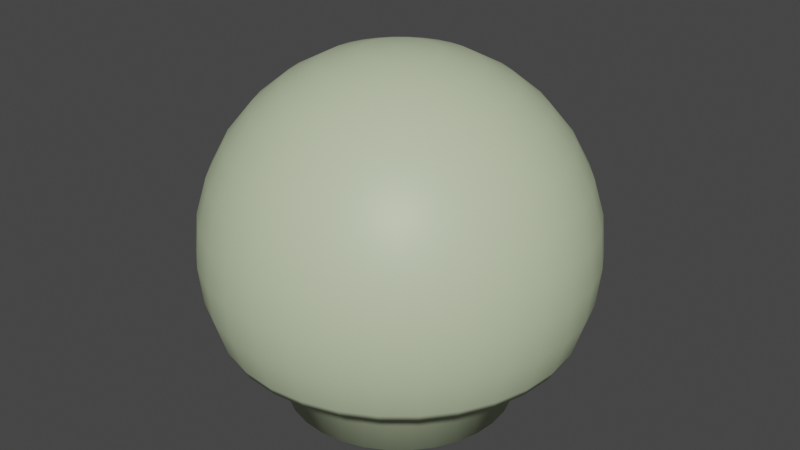 # Source: champi_on.blend  (saved by Blender 2.92.15; exported with 4.5.12 LTS)
import bpy
from mathutils import Matrix  # noqa: F401  (used for matrix-valued properties, if any)

bpy.ops.wm.read_factory_settings(use_empty=True)
scene = bpy.context.scene
scene.name = 'Scene'

# ---- collections
col_collection = bpy.data.collections.new('Collection'); scene.collection.children.link(col_collection)

# ---- materials (node trees are filled in below, after node groups)
mat_champi_on = bpy.data.materials.new('Champiñon')
mat_champi_on.use_transparent_shadow = False
mat_champi_on.diffuse_color = (0.5333, 0.6172, 0.402, 1.0)

# ---- material node trees
mat_champi_on.use_nodes = True; mat_champi_on.node_tree.nodes.clear()
_N = mat_champi_on.node_tree.nodes; _L = mat_champi_on.node_tree.links
n0 = _N.new('ShaderNodeBsdfPrincipled'); n0.name = 'Principled BSDF'; n0.location = (10, 300)
n0.distribution = 'GGX'
n0.subsurface_method = 'BURLEY'
n0.inputs[0].default_value = (0.5333, 0.6172, 0.402, 1.0)
n0.inputs[3].default_value = 1.45
n0.inputs[27].default_value = (0.0, 0.0, 0.0, 1.0)
n0.inputs[28].default_value = 1.0
n1 = _N.new('ShaderNodeOutputMaterial'); n1.name = 'Material Output'; n1.location = (300, 300)
_L.new(n0.outputs[0], n1.inputs[0])
n1.is_active_output = True

# ---- world
world_world = bpy.data.worlds.new('World'); scene.world = world_world
world_world.use_nodes = True; world_world.node_tree.nodes.clear()
_N = world_world.node_tree.nodes; _L = world_world.node_tree.links
n0 = _N.new('ShaderNodeOutputWorld'); n0.name = 'World Output'; n0.location = (300, 300)
n1 = _N.new('ShaderNodeBackground'); n1.name = 'Background'; n1.location = (10, 300)
n1.inputs[0].default_value = (0.05088, 0.05088, 0.05088, 1.0)
_L.new(n1.outputs[0], n0.inputs[0])
n0.is_active_output = True
world_world.color = (0.05088, 0.05088, 0.05088)
world_world.use_sun_shadow = False
world_world.sun_shadow_jitter_overblur = 0.0

# ---- meshes
me_cilindro = bpy.data.meshes.new('Cilindro')
me_cilindro.from_pydata([(0.0, 1.0, -1.0), (0.0, 1.0, 1.0), (0.1951, 0.9808, -1.0), (0.1951, 0.9808, 1.0), (0.3827, 0.9239, -1.0), (0.3827, 0.9239, 1.0), (0.5556, 0.8315, -1.0), (0.5556, 0.8315, 1.0), (0.7071, 0.7071, -1.0), (0.7071, 0.7071, 1.0), (0.8315, 0.5556, -1.0), (0.8315, 0.5556, 1.0), (0.9239, 0.3827, -1.0), (0.9239, 0.3827, 1.0), (0.9808, 0.1951, -1.0), (0.9808, 0.1951, 1.0), (1.0, 7.55e-08, -1.0), (1.0, 7.55e-08, 1.0), (0.9808, -0.1951, -1.0), (0.9808, -0.1951, 1.0), (0.9239, -0.3827, -1.0), (0.9239, -0.3827, 1.0), (0.8315, -0.5556, -1.0), (0.8315, -0.5556, 1.0), (0.7071, -0.7071, -1.0), (0.7071, -0.7071, 1.0), (0.5556, -0.8315, -1.0), (0.5556, -0.8315, 1.0), (0.3827, -0.9239, -1.0), (0.3827, -0.9239, 1.0), (0.1951, -0.9808, -1.0), (0.1951, -0.9808, 1.0), (-3.258e-07, -1.0, -1.0), (-3.258e-07, -1.0, 1.0), (-0.1951, -0.9808, -1.0), (-0.1951, -0.9808, 1.0), (-0.3827, -0.9239, -1.0), (-0.3827, -0.9239, 1.0), (-0.5556, -0.8315, -1.0), (-0.5556, -0.8315, 1.0), (-0.7071, -0.7071, -1.0), (-0.7071, -0.7071, 1.0), (-0.8315, -0.5556, -1.0), (-0.8315, -0.5556, 1.0), (-0.9239, -0.3827, -1.0), (-0.9239, -0.3827, 1.0), (-0.9808, -0.1951, -1.0), (-0.9808, -0.1951, 1.0), (-1.0, 9.656e-07, -1.0), (-1.0, 9.656e-07, 1.0), (-0.9808, 0.1951, -1.0), (-0.9808, 0.1951, 1.0), (-0.9239, 0.3827, -1.0), (-0.9239, 0.3827, 1.0), (-0.8315, 0.5556, -1.0), (-0.8315, 0.5556, 1.0), (-0.7071, 0.7071, -1.0), (-0.7071, 0.7071, 1.0), (-0.5556, 0.8315, -1.0), (-0.5556, 0.8315, 1.0), (-0.3827, 0.9239, -1.0), (-0.3827, 0.9239, 1.0), (-0.1951, 0.9808, -1.0), (-0.1951, 0.9808, 1.0), (0.0, 0.2439, 1.633), (0.0, 0.4784, 1.561), (0.0, 0.6945, 1.446), (0.0, 0.8839, 1.291), (0.0, 1.039, 1.101), (0.0, 1.155, 0.885), (0.0, 1.226, 0.6505), (0.0, 1.25, 0.4066), (0.0, 1.226, 0.1628), (0.04758, 0.2392, 1.633), (0.09332, 0.4692, 1.561), (0.1355, 0.6811, 1.446), (0.1724, 0.8669, 1.291), (0.2028, 1.019, 1.101), (0.2253, 1.133, 0.885), (0.2392, 1.202, 0.6505), (0.2439, 1.226, 0.4066), (0.2392, 1.202, 0.1628), (0.2253, 1.133, -0.07172), (0.2028, 1.019, -0.2878), (0.09332, 0.2253, 1.633), (0.1831, 0.4419, 1.561), (0.2658, 0.6416, 1.446), (0.3382, 0.8166, 1.291), (0.3977, 0.9602, 1.101), (0.4419, 1.067, 0.885), (0.4692, 1.133, 0.6505), (0.4784, 1.155, 0.4066), (0.4692, 1.133, 0.1628), (0.4419, 1.067, -0.07172), (0.3977, 0.9602, -0.2878), (0.1355, 0.2028, 1.633), (0.2658, 0.3977, 1.561), (0.3858, 0.5774, 1.446), (0.4911, 0.7349, 1.291), (0.5774, 0.8642, 1.101), (0.6416, 0.9602, 0.885), (0.6811, 1.019, 0.6505), (0.6945, 1.039, 0.4066), (0.6811, 1.019, 0.1628), (0.6416, 0.9602, -0.07172), (0.5774, 0.8642, -0.2878), (0.1724, 0.1724, 1.633), (0.3382, 0.3382, 1.561), (0.4911, 0.4911, 1.446), (0.625, 0.625, 1.291), (0.7349, 0.7349, 1.101), (0.8166, 0.8166, 0.885), (0.8669, 0.8669, 0.6505), (0.8839, 0.8839, 0.4066), (0.8669, 0.8669, 0.1628), (0.8166, 0.8166, -0.07172), (0.7349, 0.7349, -0.2878), (0.2028, 0.1355, 1.633), (0.3977, 0.2658, 1.561), (0.5774, 0.3858, 1.446), (0.7349, 0.4911, 1.291), (0.8642, 0.5774, 1.101), (0.9602, 0.6416, 0.885), (1.019, 0.6811, 0.6505), (1.039, 0.6945, 0.4066), (1.019, 0.6811, 0.1628), (0.9602, 0.6416, -0.07172), (0.8642, 0.5774, -0.2878), (0.2253, 0.09332, 1.633), (0.4419, 0.1831, 1.561), (0.6416, 0.2658, 1.446), (0.8166, 0.3382, 1.291), (0.9602, 0.3977, 1.101), (1.067, 0.4419, 0.885), (1.133, 0.4692, 0.6505), (1.155, 0.4784, 0.4066), (1.133, 0.4692, 0.1628), (1.067, 0.4419, -0.07172), (0.9602, 0.3977, -0.2878), (0.2392, 0.04757, 1.633), (0.4692, 0.09332, 1.561), (0.6811, 0.1355, 1.446), (0.8669, 0.1724, 1.291), (1.019, 0.2028, 1.101), (1.133, 0.2253, 0.885), (1.202, 0.2392, 0.6505), (1.226, 0.2439, 0.4066), (1.202, 0.2392, 0.1628), (1.133, 0.2253, -0.07172), (1.019, 0.2028, -0.2878), (0.2439, -4.083e-07, 1.633), (0.4784, -3.99e-07, 1.561), (0.6945, -3.897e-07, 1.446), (0.8839, -3.99e-07, 1.291), (1.039, -4.176e-07, 1.101), (1.155, -3.431e-07, 0.885), (1.226, -4.921e-07, 0.6505), (1.25, -4.735e-07, 0.4066), (1.226, -4.921e-07, 0.1628), (1.155, -2.872e-07, -0.07172), (1.039, -4.176e-07, -0.2878), (0.2392, -0.04758, 1.633), (0.4692, -0.09332, 1.561), (0.6811, -0.1355, 1.446), (0.8669, -0.1724, 1.291), (1.019, -0.2028, 1.101), (1.133, -0.2253, 0.885), (1.202, -0.2392, 0.6505), (1.226, -0.2439, 0.4066), (1.202, -0.2392, 0.1628), (1.133, -0.2253, -0.07172), (1.019, -0.2028, -0.2878), (0.2253, -0.09332, 1.633), (0.4419, -0.1831, 1.561), (0.6416, -0.2658, 1.446), (0.8166, -0.3382, 1.291), (0.9602, -0.3977, 1.101), (1.067, -0.4419, 0.885), (1.133, -0.4692, 0.6505), (1.155, -0.4784, 0.4066), (1.133, -0.4692, 0.1628), (1.067, -0.4419, -0.07172), (0.9602, -0.3977, -0.2878), (0.2028, -0.1355, 1.633), (0.3977, -0.2658, 1.561), (0.5774, -0.3858, 1.446), (0.7349, -0.4911, 1.291), (0.8642, -0.5774, 1.101), (0.9602, -0.6416, 0.885), (1.019, -0.6811, 0.6505), (1.039, -0.6945, 0.4066), (1.019, -0.6811, 0.1628), (0.9602, -0.6416, -0.07172), (0.8642, -0.5774, -0.2878), (0.1724, -0.1724, 1.633), (0.3382, -0.3382, 1.561), (0.4911, -0.4911, 1.446), (0.625, -0.625, 1.291), (0.7349, -0.7349, 1.101), (0.8166, -0.8166, 0.885), (0.8669, -0.8669, 0.6505), (0.8839, -0.8839, 0.4066), (0.8669, -0.8669, 0.1628), (0.8166, -0.8166, -0.07172), (0.7349, -0.7349, -0.2878), (0.1355, -0.2028, 1.633), (0.2658, -0.3977, 1.561), (0.3858, -0.5774, 1.446), (0.4911, -0.7349, 1.291), (0.5774, -0.8642, 1.101), (0.6416, -0.9602, 0.885), (0.6811, -1.019, 0.6505), (0.6945, -1.039, 0.4066), (0.6811, -1.019, 0.1628), (0.6416, -0.9602, -0.07172), (0.5774, -0.8642, -0.2878), (0.09332, -0.2253, 1.633), (0.1831, -0.4419, 1.561), (0.2658, -0.6416, 1.446), (0.3382, -0.8166, 1.291), (0.3977, -0.9602, 1.101), (0.4419, -1.067, 0.885), (0.4692, -1.133, 0.6505), (0.4784, -1.155, 0.4066), (0.4692, -1.133, 0.1628), (0.4419, -1.067, -0.07172), (0.3977, -0.9602, -0.2878), (0.04758, -0.2392, 1.633), (0.09332, -0.4692, 1.561), (0.1355, -0.6811, 1.446), (0.1724, -0.8669, 1.291), (0.2028, -1.019, 1.101), (0.2253, -1.133, 0.885), (0.2392, -1.202, 0.6505), (0.2439, -1.226, 0.4066), (0.2392, -1.202, 0.1628), (0.2253, -1.133, -0.07172), (0.2028, -1.019, -0.2878), (-9.015e-09, -0.2439, 1.633), (5.152e-08, -0.4784, 1.561), (3.289e-08, -0.6945, 1.446), (-3.23e-08, -0.8839, 1.291), (-1.068e-07, -1.039, 1.101), (7.946e-08, -1.155, 0.885), (-1.068e-07, -1.226, 0.6505), (-1.254e-07, -1.25, 0.4066), (-1.068e-07, -1.226, 0.1628), (7.946e-08, -1.155, -0.07172), (-1.068e-07, -1.039, -0.2878), (-0.04758, -0.2392, 1.633), (-0.09332, -0.4692, 1.561), (-0.1355, -0.6811, 1.446), (-0.1724, -0.8669, 1.291), (-0.2028, -1.019, 1.101), (-0.2253, -1.133, 0.885), (-0.2392, -1.202, 0.6505), (-0.2439, -1.226, 0.4066), (-0.2392, -1.202, 0.1628), (-0.2253, -1.133, -0.07172), (-0.2028, -1.019, -0.2878), (-0.09332, -0.2253, 1.633), (-0.1831, -0.4419, 1.561), (-0.2658, -0.6416, 1.446), (-0.3382, -0.8166, 1.291), (-0.3977, -0.9602, 1.101), (-0.4419, -1.067, 0.885), (-0.4692, -1.133, 0.6505), (-0.4784, -1.155, 0.4066), (-0.4692, -1.133, 0.1628), (-0.4419, -1.067, -0.07172), (-0.3977, -0.9602, -0.2878), (-0.1355, -0.2028, 1.633), (-0.2658, -0.3977, 1.561), (-0.3858, -0.5774, 1.446), (-0.4911, -0.7349, 1.291), (-0.5774, -0.8642, 1.101), (-0.6416, -0.9602, 0.885), (-0.6811, -1.019, 0.6505), (-0.6945, -1.039, 0.4066), (-0.6811, -1.019, 0.1628), (-0.6416, -0.9602, -0.07172), (-0.5774, -0.8642, -0.2878), (-2.88e-07, -6.953e-07, 1.657), (-0.1724, -0.1724, 1.633), (-0.3382, -0.3382, 1.561), (-0.4911, -0.4911, 1.446), (-0.625, -0.625, 1.291), (-0.7349, -0.7349, 1.101), (-0.8166, -0.8166, 0.885), (-0.8669, -0.8669, 0.6505), (-0.8839, -0.8839, 0.4066), (-0.8669, -0.8669, 0.1628), (-0.8166, -0.8166, -0.07172), (-0.7349, -0.7349, -0.2878), (-0.2028, -0.1355, 1.633), (-0.3977, -0.2658, 1.561), (-0.5774, -0.3858, 1.446), (-0.7349, -0.4911, 1.291), (-0.8642, -0.5774, 1.101), (-0.9602, -0.6416, 0.885), (-1.019, -0.6811, 0.6505), (-1.039, -0.6945, 0.4066), (-1.019, -0.6811, 0.1628), (-0.9602, -0.6416, -0.07172), (-0.8642, -0.5774, -0.2878), (-0.2253, -0.09332, 1.633), (-0.4419, -0.1831, 1.561), (-0.6416, -0.2658, 1.446), (-0.8166, -0.3382, 1.291), (-0.9602, -0.3977, 1.101), (-1.067, -0.4419, 0.885), (-1.133, -0.4692, 0.6505), (-1.155, -0.4784, 0.4066), (-1.133, -0.4692, 0.1628), (-1.067, -0.4419, -0.07172), (-0.9602, -0.3977, -0.2878), (-0.2392, -0.04758, 1.633), (-0.4692, -0.09332, 1.561), (-0.6811, -0.1355, 1.446), (-0.8669, -0.1724, 1.291), (-1.019, -0.2028, 1.101), (-1.133, -0.2253, 0.885), (-1.202, -0.2392, 0.6505), (-1.226, -0.2439, 0.4066), (-1.202, -0.2392, 0.1628), (-1.133, -0.2253, -0.07172), (-1.019, -0.2028, -0.2878), (-0.2439, -3.897e-07, 1.633), (-0.4784, -3.524e-07, 1.561), (-0.6945, -3.524e-07, 1.446), (-0.8839, -2.313e-07, 1.291), (-1.039, -1.755e-07, 1.101), (-1.155, -3.99e-07, 0.885), (-1.226, -1.196e-07, 0.6505), (-1.25, -1.755e-07, 0.4066), (-1.226, -1.196e-07, 0.1628), (-1.155, -3.99e-07, -0.07172), (-1.039, -1.755e-07, -0.2878), (-0.2392, 0.04757, 1.633), (-0.4692, 0.09332, 1.561), (-0.6811, 0.1355, 1.446), (-0.8669, 0.1724, 1.291), (-1.019, 0.2028, 1.101), (-1.133, 0.2253, 0.885), (-1.202, 0.2392, 0.6505), (-1.226, 0.2439, 0.4066), (-1.202, 0.2392, 0.1628), (-1.133, 0.2253, -0.07172), (-1.019, 0.2028, -0.2878), (-0.2253, 0.09332, 1.633), (-0.4419, 0.1831, 1.561), (-0.6416, 0.2658, 1.446), (-0.8166, 0.3382, 1.291), (-0.9602, 0.3977, 1.101), (-1.067, 0.4419, 0.885), (-1.133, 0.4692, 0.6505), (-1.155, 0.4784, 0.4066), (-1.133, 0.4692, 0.1628), (-1.067, 0.4419, -0.07172), (-0.9602, 0.3977, -0.2878), (-0.2028, 0.1355, 1.633), (-0.3977, 0.2658, 1.561), (-0.5774, 0.3858, 1.446), (-0.7349, 0.4911, 1.291), (-0.8642, 0.5774, 1.101), (-0.9602, 0.6416, 0.885), (-1.019, 0.6811, 0.6505), (-1.039, 0.6945, 0.4066), (-1.019, 0.6811, 0.1628), (-0.9602, 0.6416, -0.07172), (-0.8642, 0.5774, -0.2878), (-0.1724, 0.1724, 1.633), (-0.3382, 0.3382, 1.561), (-0.4911, 0.4911, 1.446), (-0.625, 0.625, 1.291), (-0.7349, 0.7349, 1.101), (-0.8166, 0.8166, 0.885), (-0.8669, 0.8669, 0.6505), (-0.8839, 0.8839, 0.4066), (-0.8669, 0.8669, 0.1628), (-0.8166, 0.8166, -0.07172), (-0.7349, 0.7349, -0.2878), (-0.1355, 0.2028, 1.633), (-0.2658, 0.3977, 1.561), (-0.3858, 0.5774, 1.446), (-0.4911, 0.7349, 1.291), (-0.5774, 0.8642, 1.101), (-0.6416, 0.9602, 0.885), (-0.6811, 1.019, 0.6505), (-0.6945, 1.039, 0.4066), (-0.6811, 1.019, 0.1628), (-0.6416, 0.9602, -0.07172), (-0.5774, 0.8642, -0.2878), (-0.09332, 0.2253, 1.633), (-0.1831, 0.4419, 1.561), (-0.2658, 0.6416, 1.446), (-0.3382, 0.8166, 1.291), (-0.3977, 0.9602, 1.101), (-0.4419, 1.067, 0.885), (-0.4692, 1.133, 0.6505), (-0.4784, 1.155, 0.4066), (-0.4692, 1.133, 0.1628), (-0.4419, 1.067, -0.07172), (-0.3977, 0.9602, -0.2878), (-0.04758, 0.2392, 1.633), (-0.09332, 0.4692, 1.561), (-0.1355, 0.6811, 1.446), (-0.1724, 0.8669, 1.291), (-0.2028, 1.019, 1.101), (-0.2253, 1.133, 0.885), (-0.2392, 1.202, 0.6505), (-0.2439, 1.226, 0.4066), (-0.2392, 1.202, 0.1628), (-0.2253, 1.133, -0.07172), (-0.2028, 1.019, -0.2878), (7.946e-08, 1.155, -0.07172), (3.402e-07, 1.039, -0.2878), (0.0, 0.3252, 2.013), (0.0, 0.6378, 1.918), (0.0, 0.926, 1.764), (0.0, 1.179, 1.557), (0.0, 1.386, 1.305), (0.0, 1.54, 1.016), (0.0, 1.635, 0.7038), (0.0, 1.667, 0.3787), (0.0, 1.635, 0.05352), (0.06343, 0.3189, 2.013), (0.1244, 0.6256, 1.918), (0.1806, 0.9082, 1.764), (0.2299, 1.156, 1.557), (0.2704, 1.359, 1.305), (0.3004, 1.51, 1.016), (0.3189, 1.603, 0.7038), (0.3252, 1.635, 0.3787), (0.3189, 1.603, 0.05352), (0.3004, 1.51, -0.2591), (0.1244, 0.3004, 2.013), (0.2441, 0.5893, 1.918), (0.3543, 0.8555, 1.764), (0.451, 1.089, 1.557), (0.5303, 1.28, 1.305), (0.5893, 1.423, 1.016), (0.6256, 1.51, 0.7038), (0.6378, 1.54, 0.3787), (0.6256, 1.51, 0.05352), (0.5893, 1.423, -0.2591), (0.1806, 0.2704, 2.013), (0.3543, 0.5303, 1.918), (0.5144, 0.7699, 1.764), (0.6547, 0.9799, 1.557), (0.7699, 1.152, 1.305), (0.8555, 1.28, 1.016), (0.9082, 1.359, 0.7038), (0.926, 1.386, 0.3787), (0.9082, 1.359, 0.05352), (0.8555, 1.28, -0.2591), (0.2299, 0.2299, 2.013), (0.451, 0.451, 1.918), (0.6547, 0.6547, 1.764), (0.8333, 0.8333, 1.557), (0.9799, 0.9799, 1.305), (1.089, 1.089, 1.016), (1.156, 1.156, 0.7038), (1.179, 1.179, 0.3787), (1.156, 1.156, 0.05352), (1.089, 1.089, -0.2591), (0.2704, 0.1806, 2.013), (0.5303, 0.3543, 1.918), (0.7699, 0.5144, 1.764), (0.9799, 0.6547, 1.557), (1.152, 0.7699, 1.305), (1.28, 0.8555, 1.016), (1.359, 0.9082, 0.7038), (1.386, 0.9259, 0.3787), (1.359, 0.9082, 0.05352), (1.28, 0.8555, -0.2591), (0.3004, 0.1244, 2.013), (0.5893, 0.2441, 1.918), (0.8555, 0.3543, 1.764), (1.089, 0.451, 1.557), (1.28, 0.5303, 1.305), (1.423, 0.5893, 1.016), (1.51, 0.6255, 0.7038), (1.54, 0.6378, 0.3787), (1.51, 0.6255, 0.05352), (1.423, 0.5893, -0.2591), (0.3189, 0.06343, 2.013), (0.6256, 0.1244, 1.918), (0.9082, 0.1806, 1.764), (1.156, 0.2299, 1.557), (1.359, 0.2704, 1.305), (1.51, 0.3004, 1.016), (1.603, 0.3189, 0.7038), (1.635, 0.3251, 0.3787), (1.603, 0.3189, 0.05352), (1.51, 0.3004, -0.2591), (0.3252, -5.444e-07, 2.013), (0.6378, -5.32e-07, 1.918), (0.926, -5.196e-07, 1.764), (1.179, -5.32e-07, 1.557), (1.386, -5.568e-07, 1.305), (1.54, -4.575e-07, 1.016), (1.635, -6.562e-07, 0.7038), (1.667, -6.313e-07, 0.3787), (1.635, -6.562e-07, 0.05352), (1.54, -3.83e-07, -0.2591), (0.3189, -0.06343, 2.013), (0.6256, -0.1244, 1.918), (0.9082, -0.1806, 1.764), (1.156, -0.2299, 1.557), (1.359, -0.2704, 1.305), (1.51, -0.3004, 1.016), (1.603, -0.3189, 0.7038), (1.635, -0.3252, 0.3787), (1.603, -0.3189, 0.05352), (1.51, -0.3004, -0.2591), (0.3004, -0.1244, 2.013), (0.5893, -0.2441, 1.918), (0.8555, -0.3543, 1.764), (1.089, -0.451, 1.557), (1.28, -0.5303, 1.305), (1.423, -0.5893, 1.016), (1.51, -0.6256, 0.7038), (1.54, -0.6378, 0.3787), (1.51, -0.6256, 0.05352), (1.423, -0.5893, -0.2591), (0.2704, -0.1806, 2.013), (0.5303, -0.3543, 1.918), (0.7699, -0.5144, 1.764), (0.9799, -0.6547, 1.557), (1.152, -0.7699, 1.305), (1.28, -0.8555, 1.016), (1.359, -0.9082, 0.7038), (1.386, -0.926, 0.3787), (1.359, -0.9082, 0.05352), (1.28, -0.8555, -0.2591), (0.2299, -0.2299, 2.013), (0.451, -0.451, 1.918), (0.6547, -0.6547, 1.764), (0.8333, -0.8333, 1.557), (0.9799, -0.9799, 1.305), (1.089, -1.089, 1.016), (1.156, -1.156, 0.7038), (1.179, -1.179, 0.3787), (1.156, -1.156, 0.05352), (1.089, -1.089, -0.2591), (0.1806, -0.2704, 2.013), (0.3543, -0.5303, 1.918), (0.5144, -0.7699, 1.764), (0.6547, -0.9799, 1.557), (0.7699, -1.152, 1.305), (0.8555, -1.28, 1.016), (0.9082, -1.359, 0.7038), (0.926, -1.386, 0.3787), (0.9082, -1.359, 0.05352), (0.8555, -1.28, -0.2591), (0.1244, -0.3004, 2.013), (0.2441, -0.5893, 1.918), (0.3543, -0.8555, 1.764), (0.451, -1.089, 1.557), (0.5303, -1.28, 1.305), (0.5893, -1.423, 1.016), (0.6256, -1.51, 0.7038), (0.6378, -1.54, 0.3787), (0.6256, -1.51, 0.05352), (0.5893, -1.423, -0.2591), (0.06343, -0.3189, 2.013), (0.1244, -0.6256, 1.918), (0.1806, -0.9082, 1.764), (0.2299, -1.156, 1.557), (0.2704, -1.359, 1.305), (0.3004, -1.51, 1.016), (0.3189, -1.603, 0.7038), (0.3252, -1.635, 0.3787), (0.3189, -1.603, 0.05352), (0.3004, -1.51, -0.2591), (-1.202e-08, -0.3252, 2.013), (6.869e-08, -0.6378, 1.918), (4.386e-08, -0.926, 1.764), (-4.306e-08, -1.179, 1.557), (-1.424e-07, -1.386, 1.305), (1.059e-07, -1.54, 1.016), (-1.424e-07, -1.635, 0.7038), (-1.672e-07, -1.667, 0.3787), (-1.424e-07, -1.635, 0.05352), (1.059e-07, -1.54, -0.2591), (-0.06343, -0.3189, 2.013), (-0.1244, -0.6256, 1.918), (-0.1806, -0.9082, 1.764), (-0.2299, -1.156, 1.557), (-0.2704, -1.359, 1.305), (-0.3004, -1.51, 1.016), (-0.3189, -1.603, 0.7038), (-0.3252, -1.635, 0.3787), (-0.3189, -1.603, 0.05352), (-0.3004, -1.51, -0.2591), (-0.1244, -0.3004, 2.013), (-0.2441, -0.5893, 1.918), (-0.3543, -0.8555, 1.764), (-0.451, -1.089, 1.557), (-0.5303, -1.28, 1.305), (-0.5893, -1.423, 1.016), (-0.6256, -1.51, 0.7038), (-0.6378, -1.54, 0.3787), (-0.6256, -1.51, 0.05352), (-0.5893, -1.423, -0.2591), (-0.1806, -0.2704, 2.013), (-0.3543, -0.5303, 1.918), (-0.5144, -0.7699, 1.764), (-0.6547, -0.9799, 1.557), (-0.7699, -1.152, 1.305), (-0.8555, -1.28, 1.016), (-0.9082, -1.359, 0.7038), (-0.926, -1.386, 0.3787), (-0.9082, -1.359, 0.05352), (-0.8555, -1.28, -0.2591), (-3.84e-07, -9.271e-07, 2.045), (-0.2299, -0.2299, 2.013), (-0.451, -0.451, 1.918), (-0.6547, -0.6547, 1.764), (-0.8333, -0.8333, 1.557), (-0.9799, -0.9799, 1.305), (-1.089, -1.089, 1.016), (-1.156, -1.156, 0.7038), (-1.179, -1.179, 0.3787), (-1.156, -1.156, 0.05352), (-1.089, -1.089, -0.2591), (-0.2704, -0.1806, 2.013), (-0.5303, -0.3543, 1.918), (-0.7699, -0.5144, 1.764), (-0.9799, -0.6547, 1.557), (-1.152, -0.7699, 1.305), (-1.28, -0.8555, 1.016), (-1.359, -0.9082, 0.7038), (-1.386, -0.926, 0.3787), (-1.359, -0.9082, 0.05352), (-1.28, -0.8555, -0.2591), (-0.3004, -0.1244, 2.013), (-0.5893, -0.2441, 1.918), (-0.8555, -0.3543, 1.764), (-1.089, -0.451, 1.557), (-1.28, -0.5303, 1.305), (-1.423, -0.5893, 1.016), (-1.51, -0.6256, 0.7038), (-1.54, -0.6378, 0.3787), (-1.51, -0.6256, 0.05352), (-1.423, -0.5893, -0.2591), (-0.3189, -0.06343, 2.013), (-0.6256, -0.1244, 1.918), (-0.9082, -0.1806, 1.764), (-1.156, -0.2299, 1.557), (-1.359, -0.2704, 1.305), (-1.51, -0.3004, 1.016), (-1.603, -0.3189, 0.7038), (-1.635, -0.3252, 0.3787), (-1.603, -0.3189, 0.05352), (-1.51, -0.3004, -0.2591), (-0.3252, -5.196e-07, 2.013), (-0.6378, -4.699e-07, 1.918), (-0.926, -4.699e-07, 1.764), (-1.179, -3.085e-07, 1.557), (-1.386, -2.34e-07, 1.305), (-1.54, -5.32e-07, 1.016), (-1.635, -1.594e-07, 0.7038), (-1.667, -2.34e-07, 0.3787), (-1.635, -1.594e-07, 0.05352), (-1.54, -5.32e-07, -0.2591), (-0.3189, 0.06343, 2.013), (-0.6256, 0.1244, 1.918), (-0.9082, 0.1806, 1.764), (-1.156, 0.2299, 1.557), (-1.359, 0.2704, 1.305), (-1.51, 0.3004, 1.016), (-1.603, 0.3189, 0.7038), (-1.635, 0.3252, 0.3787), (-1.603, 0.3189, 0.05352), (-1.51, 0.3004, -0.2591), (-0.3004, 0.1244, 2.013), (-0.5893, 0.2441, 1.918), (-0.8555, 0.3543, 1.764), (-1.089, 0.451, 1.557), (-1.28, 0.5303, 1.305), (-1.423, 0.5893, 1.016), (-1.51, 0.6255, 0.7038), (-1.54, 0.6378, 0.3787), (-1.51, 0.6255, 0.05352), (-1.423, 0.5893, -0.2591), (-0.2704, 0.1806, 2.013), (-0.5303, 0.3543, 1.918), (-0.7699, 0.5144, 1.764), (-0.9799, 0.6547, 1.557), (-1.152, 0.7699, 1.305), (-1.28, 0.8555, 1.016), (-1.359, 0.9082, 0.7038), (-1.386, 0.9259, 0.3787), (-1.359, 0.9082, 0.05352), (-1.28, 0.8555, -0.2591), (-0.2299, 0.2299, 2.013), (-0.451, 0.451, 1.918), (-0.6547, 0.6547, 1.764), (-0.8333, 0.8333, 1.557), (-0.9799, 0.9799, 1.305), (-1.089, 1.089, 1.016), (-1.156, 1.156, 0.7038), (-1.179, 1.179, 0.3787), (-1.156, 1.156, 0.05352), (-1.089, 1.089, -0.2591), (-0.1806, 0.2704, 2.013), (-0.3543, 0.5303, 1.918), (-0.5144, 0.7699, 1.764), (-0.6547, 0.9799, 1.557), (-0.7699, 1.152, 1.305), (-0.8555, 1.28, 1.016), (-0.9082, 1.359, 0.7038), (-0.9259, 1.386, 0.3787), (-0.9082, 1.359, 0.05352), (-0.8555, 1.28, -0.2591), (-0.1244, 0.3004, 2.013), (-0.2441, 0.5893, 1.918), (-0.3543, 0.8555, 1.764), (-0.451, 1.089, 1.557), (-0.5303, 1.28, 1.305), (-0.5893, 1.423, 1.016), (-0.6255, 1.51, 0.7038), (-0.6378, 1.54, 0.3787), (-0.6255, 1.51, 0.05352), (-0.5893, 1.423, -0.2591), (-0.06343, 0.3189, 2.013), (-0.1244, 0.6255, 1.918), (-0.1806, 0.9082, 1.764), (-0.2299, 1.156, 1.557), (-0.2704, 1.359, 1.305), (-0.3004, 1.51, 1.016), (-0.3189, 1.603, 0.7038), (-0.3251, 1.635, 0.3787), (-0.3189, 1.603, 0.05352), (-0.3004, 1.51, -0.2591), (1.059e-07, 1.54, -0.2591), (3.953e-08, -1.499, -0.3362), (-0.2924, -1.47, -0.3362), (-0.8326, 1.246, -0.3362), (-0.2924, 1.47, -0.3362), (-0.5735, 1.385, -0.3362), (0.2924, 1.47, -0.3362), (0.8326, 1.246, -0.3362), (0.5735, 1.385, -0.3362), (-0.5735, -1.385, -0.3362), (1.989e-07, 1.499, -0.3362), (1.246, -0.8326, -0.3362), (1.246, 0.8326, -0.3362), (1.499, -4.295e-07, -0.3362), (1.47, -0.2924, -0.3362), (1.47, 0.2924, -0.3362), (1.385, -0.5735, -0.3362), (1.385, 0.5735, -0.3362), (-0.8326, -1.246, -0.3362), (1.06, 1.06, -0.3362), (-1.06, -1.06, -0.3362), (-1.246, -0.8326, -0.3362), (-1.385, -0.5735, -0.3362), (-1.499, -4.523e-07, -0.3362), (-1.47, 0.2924, -0.3362), (-1.47, -0.2924, -0.3362), (-1.246, 0.8326, -0.3362), (-1.385, 0.5735, -0.3362), (-1.06, 1.06, -0.3362), (0.5735, -1.385, -0.3362), (0.2924, -1.47, -0.3362), (1.06, -1.06, -0.3362), (0.8326, -1.246, -0.3362), (-0.5554, -0.8312, -0.3362), (3.022e-07, 0.9996, -0.3362), (0.195, 0.9804, -0.3362), (-0.7069, -0.7069, -0.3362), (0.3825, 0.9235, -0.3362), (-0.8312, -0.5554, -0.3362), (0.5554, 0.8312, -0.3362), (-0.9235, -0.3825, -0.3362), (0.7069, 0.7069, -0.3362), (-0.9804, -0.195, -0.3362), (0.8312, 0.5554, -0.3362), (-0.9996, -1.897e-07, -0.3362), (0.9235, 0.3825, -0.3362), (-0.9804, 0.195, -0.3362), (0.9804, 0.195, -0.3362), (-0.9235, 0.3825, -0.3362), (0.9996, -4.129e-07, -0.3362), (-0.8312, 0.5554, -0.3362), (0.9804, -0.195, -0.3362), (-0.7068, 0.7068, -0.3362), (0.9235, -0.3825, -0.3362), (-0.5554, 0.8312, -0.3362), (0.8312, -0.5554, -0.3362), (-0.3825, 0.9235, -0.3362), (0.7069, -0.7069, -0.3362), (-0.195, 0.9804, -0.3362), (0.5554, -0.8312, -0.3362), (0.3825, -0.9235, -0.3362), (0.195, -0.9804, -0.3362), (-8.778e-08, -0.9996, -0.3362), (-0.195, -0.9804, -0.3362), (-0.3825, -0.9235, -0.3362)], [], [(0, 1, 3, 2), (2, 3, 5, 4), (4, 5, 7, 6), (6, 7, 9, 8), (8, 9, 11, 10), (10, 11, 13, 12), (12, 13, 15, 14), (14, 15, 17, 16), (16, 17, 19, 18), (18, 19, 21, 20), (20, 21, 23, 22), (22, 23, 25, 24), (24, 25, 27, 26), (26, 27, 29, 28), (28, 29, 31, 30), (30, 31, 33, 32), (32, 33, 35, 34), (34, 35, 37, 36), (36, 37, 39, 38), (38, 39, 41, 40), (40, 41, 43, 42), (42, 43, 45, 44), (44, 45, 47, 46), (46, 47, 49, 48), (48, 49, 51, 50), (50, 51, 53, 52), (52, 53, 55, 54), (54, 55, 57, 56), (56, 57, 59, 58), (58, 59, 61, 60), (3, 1, 63, 61, 59, 57, 55, 53, 51, 49, 47, 45, 43, 41, 39, 37, 35, 33, 31, 29, 27, 25, 23, 21, 19, 17, 15, 13, 11, 9, 7, 5), (60, 61, 63, 62), (62, 63, 1, 0), (0, 2, 4, 6, 8, 10, 12, 14, 16, 18, 20, 22, 24, 26, 28, 30, 32, 34, 36, 38, 40, 42, 44, 46, 48, 50, 52, 54, 56, 58, 60, 62), (417, 616, 426), (425, 424, 433, 434), (418, 417, 426, 427), (737, 425, 434, 435), (419, 418, 427, 428), (420, 419, 428, 429), (421, 420, 429, 430), (422, 421, 430, 431), (423, 422, 431, 432), (424, 423, 432, 433), (432, 431, 441, 442), (433, 432, 442, 443), (426, 616, 436), (434, 433, 443, 444), (427, 426, 436, 437), (435, 434, 444, 445), (428, 427, 437, 438), (429, 428, 438, 439), (430, 429, 439, 440), (431, 430, 440, 441), (439, 438, 448, 449), (440, 439, 449, 450), (441, 440, 450, 451), (442, 441, 451, 452), (443, 442, 452, 453), (436, 616, 446), (444, 443, 453, 454), (437, 436, 446, 447), (445, 444, 454, 455), (438, 437, 447, 448), (453, 452, 462, 463), (446, 616, 456), (454, 453, 463, 464), (447, 446, 456, 457), (455, 454, 464, 465), (448, 447, 457, 458), (449, 448, 458, 459), (450, 449, 459, 460), (451, 450, 460, 461), (452, 451, 461, 462), (460, 459, 469, 470), (461, 460, 470, 471), (462, 461, 471, 472), (463, 462, 472, 473), (456, 616, 466), (464, 463, 473, 474), (457, 456, 466, 467), (465, 464, 474, 475), (458, 457, 467, 468), (459, 458, 468, 469), (466, 616, 476), (474, 473, 483, 484), (467, 466, 476, 477), (475, 474, 484, 485), (468, 467, 477, 478), (469, 468, 478, 479), (470, 469, 479, 480), (471, 470, 480, 481), (472, 471, 481, 482), (473, 472, 482, 483), (480, 479, 489, 490), (481, 480, 490, 491), (482, 481, 491, 492), (483, 482, 492, 493), (476, 616, 486), (484, 483, 493, 494), (477, 476, 486, 487), (485, 484, 494, 495), (478, 477, 487, 488), (479, 478, 488, 489), (494, 493, 503, 504), (487, 486, 496, 497), (495, 494, 504, 505), (488, 487, 497, 498), (489, 488, 498, 499), (490, 489, 499, 500), (491, 490, 500, 501), (492, 491, 501, 502), (493, 492, 502, 503), (486, 616, 496), (501, 500, 510, 511), (502, 501, 511, 512), (503, 502, 512, 513), (496, 616, 506), (504, 503, 513, 514), (497, 496, 506, 507), (505, 504, 514, 515), (498, 497, 507, 508), (499, 498, 508, 509), (500, 499, 509, 510), (507, 506, 516, 517), (515, 514, 524, 525), (508, 507, 517, 518), (509, 508, 518, 519), (510, 509, 519, 520), (511, 510, 520, 521), (512, 511, 521, 522), (513, 512, 522, 523), (506, 616, 516), (514, 513, 523, 524), (521, 520, 530, 531), (522, 521, 531, 532), (523, 522, 532, 533), (516, 616, 526), (524, 523, 533, 534), (517, 516, 526, 527), (525, 524, 534, 535), (518, 517, 527, 528), (519, 518, 528, 529), (520, 519, 529, 530), (535, 534, 544, 545), (528, 527, 537, 538), (529, 528, 538, 539), (530, 529, 539, 540), (531, 530, 540, 541), (532, 531, 541, 542), (533, 532, 542, 543), (526, 616, 536), (534, 533, 543, 544), (527, 526, 536, 537), (542, 541, 551, 552), (543, 542, 552, 553), (536, 616, 546), (544, 543, 553, 554), (537, 536, 546, 547), (545, 544, 554, 555), (538, 537, 547, 548), (539, 538, 548, 549), (540, 539, 549, 550), (541, 540, 550, 551), (549, 548, 558, 559), (550, 549, 559, 560), (551, 550, 560, 561), (552, 551, 561, 562), (553, 552, 562, 563), (546, 616, 556), (554, 553, 563, 564), (547, 546, 556, 557), (555, 554, 564, 565), (548, 547, 557, 558), (563, 562, 572, 573), (556, 616, 566), (564, 563, 573, 574), (557, 556, 566, 567), (565, 564, 574, 575), (558, 557, 567, 568), (559, 558, 568, 569), (560, 559, 569, 570), (561, 560, 570, 571), (562, 561, 571, 572), (569, 568, 578, 579), (570, 569, 579, 580), (571, 570, 580, 581), (572, 571, 581, 582), (573, 572, 582, 583), (566, 616, 576), (574, 573, 583, 584), (567, 566, 576, 577), (575, 574, 584, 585), (568, 567, 577, 578), (583, 582, 592, 593), (576, 616, 586), (584, 583, 593, 594), (577, 576, 586, 587), (585, 584, 594, 595), (578, 577, 587, 588), (579, 578, 588, 589), (580, 579, 589, 590), (581, 580, 590, 591), (582, 581, 591, 592), (590, 589, 599, 600), (591, 590, 600, 601), (592, 591, 601, 602), (593, 592, 602, 603), (586, 616, 596), (594, 593, 603, 604), (587, 586, 596, 597), (595, 594, 604, 605), (588, 587, 597, 598), (589, 588, 598, 599), (596, 616, 606), (604, 603, 613, 614), (597, 596, 606, 607), (605, 604, 614, 615), (598, 597, 607, 608), (599, 598, 608, 609), (600, 599, 609, 610), (601, 600, 610, 611), (602, 601, 611, 612), (603, 602, 612, 613), (610, 609, 620, 621), (611, 610, 621, 622), (612, 611, 622, 623), (613, 612, 623, 624), (606, 616, 617), (614, 613, 624, 625), (607, 606, 617, 618), (615, 614, 625, 626), (608, 607, 618, 619), (609, 608, 619, 620), (625, 624, 634, 635), (618, 617, 627, 628), (626, 625, 635, 636), (619, 618, 628, 629), (620, 619, 629, 630), (621, 620, 630, 631), (622, 621, 631, 632), (623, 622, 632, 633), (624, 623, 633, 634), (617, 616, 627), (632, 631, 641, 642), (633, 632, 642, 643), (634, 633, 643, 644), (627, 616, 637), (635, 634, 644, 645), (628, 627, 637, 638), (636, 635, 645, 646), (629, 628, 638, 639), (630, 629, 639, 640), (631, 630, 640, 641), (646, 645, 655, 656), (639, 638, 648, 649), (640, 639, 649, 650), (641, 640, 650, 651), (642, 641, 651, 652), (643, 642, 652, 653), (644, 643, 653, 654), (637, 616, 647), (645, 644, 654, 655), (638, 637, 647, 648), (653, 652, 662, 663), (654, 653, 663, 664), (647, 616, 657), (655, 654, 664, 665), (648, 647, 657, 658), (656, 655, 665, 666), (649, 648, 658, 659), (650, 649, 659, 660), (651, 650, 660, 661), (652, 651, 661, 662), (659, 658, 668, 669), (660, 659, 669, 670), (661, 660, 670, 671), (662, 661, 671, 672), (663, 662, 672, 673), (664, 663, 673, 674), (657, 616, 667), (665, 664, 674, 675), (658, 657, 667, 668), (666, 665, 675, 676), (673, 672, 682, 683), (674, 673, 683, 684), (667, 616, 677), (675, 674, 684, 685), (668, 667, 677, 678), (676, 675, 685, 686), (669, 668, 678, 679), (670, 669, 679, 680), (671, 670, 680, 681), (672, 671, 681, 682), (680, 679, 689, 690), (681, 680, 690, 691), (682, 681, 691, 692), (683, 682, 692, 693), (684, 683, 693, 694), (677, 616, 687), (685, 684, 694, 695), (678, 677, 687, 688), (686, 685, 695, 696), (679, 678, 688, 689), (694, 693, 703, 704), (687, 616, 697), (695, 694, 704, 705), (688, 687, 697, 698), (696, 695, 705, 706), (689, 688, 698, 699), (690, 689, 699, 700), (691, 690, 700, 701), (692, 691, 701, 702), (693, 692, 702, 703), (700, 699, 709, 710), (701, 700, 710, 711), (702, 701, 711, 712), (703, 702, 712, 713), (704, 703, 713, 714), (697, 616, 707), (705, 704, 714, 715), (698, 697, 707, 708), (706, 705, 715, 716), (699, 698, 708, 709), (714, 713, 723, 724), (707, 616, 717), (715, 714, 724, 725), (708, 707, 717, 718), (716, 715, 725, 726), (709, 708, 718, 719), (710, 709, 719, 720), (711, 710, 720, 721), (712, 711, 721, 722), (713, 712, 722, 723), (721, 720, 730, 731), (722, 721, 731, 732), (723, 722, 732, 733), (724, 723, 733, 734), (717, 616, 727), (725, 724, 734, 735), (718, 717, 727, 728), (726, 725, 735, 736), (719, 718, 728, 729), (720, 719, 729, 730), (735, 734, 424, 425), (728, 727, 417, 418), (736, 735, 425, 737), (729, 728, 418, 419), (730, 729, 419, 420), (731, 730, 420, 421), (732, 731, 421, 422), (733, 732, 422, 423), (734, 733, 423, 424), (727, 616, 417), (737, 435, 743, 747), (743, 435, 445, 745), (745, 445, 455, 744), (744, 455, 465, 756), (756, 465, 475, 749), (749, 475, 485, 754), (754, 485, 495, 752), (752, 495, 505, 750), (750, 505, 515, 751), (751, 515, 525, 753), (753, 525, 535, 748), (748, 535, 545, 768), (768, 545, 555, 769), (769, 555, 565, 766), (766, 565, 575, 767), (767, 575, 585, 738), (738, 585, 595, 739), (739, 595, 605, 746), (746, 605, 615, 755), (755, 615, 626, 757), (626, 636, 758, 757), (636, 646, 759, 758), (646, 656, 762, 759), (656, 666, 760, 762), (666, 676, 761, 760), (761, 676, 686, 764), (764, 686, 696, 763), (763, 696, 706, 765), (706, 716, 740, 765), (716, 726, 742, 740), (726, 736, 741, 742), (736, 737, 747, 741), (416, 83, 82, 415), (66, 67, 76, 75), (772, 83, 416, 771), (67, 68, 77, 76), (68, 69, 78, 77), (69, 70, 79, 78), (70, 71, 80, 79), (64, 73, 282), (71, 72, 81, 80), (64, 65, 74, 73), (415, 82, 81, 72), (66, 75, 74, 65), (82, 93, 92, 81), (75, 86, 85, 74), (83, 94, 93, 82), (75, 76, 87, 86), (774, 94, 83, 772), (76, 77, 88, 87), (77, 78, 89, 88), (78, 79, 90, 89), (79, 80, 91, 90), (73, 84, 282), (80, 81, 92, 91), (73, 74, 85, 84), (90, 101, 100, 89), (90, 91, 102, 101), (84, 95, 282), (91, 92, 103, 102), (84, 85, 96, 95), (92, 93, 104, 103), (85, 86, 97, 96), (94, 105, 104, 93), (86, 87, 98, 97), (776, 105, 94, 774), (87, 88, 99, 98), (88, 89, 100, 99), (96, 97, 108, 107), (105, 116, 115, 104), (97, 98, 109, 108), (778, 116, 105, 776), (98, 99, 110, 109), (99, 100, 111, 110), (101, 112, 111, 100), (102, 113, 112, 101), (95, 106, 282), (102, 103, 114, 113), (95, 96, 107, 106), (103, 104, 115, 114), (112, 123, 122, 111), (113, 124, 123, 112), (106, 117, 282), (113, 114, 125, 124), (106, 107, 118, 117), (114, 115, 126, 125), (107, 108, 119, 118), (116, 127, 126, 115), (108, 109, 120, 119), (780, 127, 116, 778), (109, 110, 121, 120), (110, 111, 122, 121), (127, 138, 137, 126), (119, 120, 131, 130), (782, 138, 127, 780), (121, 132, 131, 120), (121, 122, 133, 132), (123, 134, 133, 122), (123, 124, 135, 134), (117, 128, 282), (124, 125, 136, 135), (117, 118, 129, 128), (125, 126, 137, 136), (119, 130, 129, 118), (134, 135, 146, 145), (128, 139, 282), (135, 136, 147, 146), (128, 129, 140, 139), (136, 137, 148, 147), (129, 130, 141, 140), (138, 149, 148, 137), (130, 131, 142, 141), (784, 149, 138, 782), (131, 132, 143, 142), (132, 133, 144, 143), (134, 145, 144, 133), (160, 149, 784, 786), (142, 143, 154, 153), (143, 144, 155, 154), (145, 156, 155, 144), (145, 146, 157, 156), (139, 150, 282), (147, 158, 157, 146), (139, 140, 151, 150), (147, 148, 159, 158), (140, 141, 152, 151), (149, 160, 159, 148), (141, 142, 153, 152), (150, 161, 282), (157, 158, 169, 168), (151, 162, 161, 150), (158, 159, 170, 169), (151, 152, 163, 162), (160, 171, 170, 159), (152, 153, 164, 163), (171, 160, 786, 788), (153, 154, 165, 164), (154, 155, 166, 165), (156, 167, 166, 155), (156, 157, 168, 167), (164, 165, 176, 175), (165, 166, 177, 176), (167, 178, 177, 166), (167, 168, 179, 178), (161, 172, 282), (168, 169, 180, 179), (161, 162, 173, 172), (169, 170, 181, 180), (163, 174, 173, 162), (171, 182, 181, 170), (164, 175, 174, 163), (182, 171, 788, 790), (180, 191, 190, 179), (172, 173, 184, 183), (180, 181, 192, 191), (174, 185, 184, 173), (182, 193, 192, 181), (174, 175, 186, 185), (193, 182, 790, 792), (176, 187, 186, 175), (176, 177, 188, 187), (178, 189, 188, 177), (178, 179, 190, 189), (172, 183, 282), (187, 188, 199, 198), (189, 200, 199, 188), (189, 190, 201, 200), (183, 194, 282), (190, 191, 202, 201), (183, 184, 195, 194), (191, 192, 203, 202), (184, 185, 196, 195), (193, 204, 203, 192), (185, 186, 197, 196), (204, 193, 792, 794), (187, 198, 197, 186), (194, 195, 206, 205), (202, 203, 214, 213), (195, 196, 207, 206), (204, 215, 214, 203), (196, 197, 208, 207), (215, 204, 794, 796), (198, 209, 208, 197), (198, 199, 210, 209), (200, 211, 210, 199), (200, 201, 212, 211), (194, 205, 282), (201, 202, 213, 212), (209, 210, 221, 220), (211, 222, 221, 210), (211, 212, 223, 222), (205, 216, 282), (212, 213, 224, 223), (205, 206, 217, 216), (213, 214, 225, 224), (206, 207, 218, 217), (215, 226, 225, 214), (207, 208, 219, 218), (797, 226, 215, 796), (208, 209, 220, 219), (224, 225, 236, 235), (217, 218, 229, 228), (226, 237, 236, 225), (219, 230, 229, 218), (798, 237, 226, 797), (219, 220, 231, 230), (220, 221, 232, 231), (222, 233, 232, 221), (222, 223, 234, 233), (216, 227, 282), (223, 224, 235, 234), (216, 217, 228, 227), (233, 244, 243, 232), (233, 234, 245, 244), (227, 238, 282), (234, 235, 246, 245), (228, 239, 238, 227), (235, 236, 247, 246), (229, 240, 239, 228), (237, 248, 247, 236), (230, 241, 240, 229), (248, 237, 798, 799), (231, 242, 241, 230), (231, 232, 243, 242), (248, 259, 258, 247), (240, 241, 252, 251), (259, 248, 799, 800), (241, 242, 253, 252), (242, 243, 254, 253), (244, 255, 254, 243), (244, 245, 256, 255), (238, 249, 282), (245, 246, 257, 256), (238, 239, 250, 249), (246, 247, 258, 257), (239, 240, 251, 250), (255, 256, 267, 266), (249, 260, 282), (256, 257, 268, 267), (249, 250, 261, 260), (257, 258, 269, 268), (250, 251, 262, 261), (259, 270, 269, 258), (252, 263, 262, 251), (270, 259, 800, 801), (253, 264, 263, 252), (253, 254, 265, 264), (255, 266, 265, 254), (262, 263, 274, 273), (281, 270, 801, 770), (264, 275, 274, 263), (264, 265, 276, 275), (266, 277, 276, 265), (266, 267, 278, 277), (260, 271, 282), (267, 268, 279, 278), (260, 261, 272, 271), (268, 269, 280, 279), (261, 262, 273, 272), (270, 281, 280, 269), (278, 290, 289, 277), (271, 283, 282), (278, 279, 291, 290), (271, 272, 284, 283), (279, 280, 292, 291), (272, 273, 285, 284), (281, 293, 292, 280), (274, 286, 285, 273), (773, 293, 281, 770), (275, 287, 286, 274), (275, 276, 288, 287), (277, 289, 288, 276), (775, 304, 293, 773), (287, 298, 297, 286), (287, 288, 299, 298), (289, 300, 299, 288), (289, 290, 301, 300), (283, 294, 282), (290, 291, 302, 301), (283, 284, 295, 294), (291, 292, 303, 302), (284, 285, 296, 295), (293, 304, 303, 292), (285, 286, 297, 296), (294, 305, 282), (301, 302, 313, 312), (294, 295, 306, 305), (302, 303, 314, 313), (295, 296, 307, 306), (304, 315, 314, 303), (297, 308, 307, 296), (777, 315, 304, 775), (298, 309, 308, 297), (298, 299, 310, 309), (300, 311, 310, 299), (300, 301, 312, 311), (308, 309, 320, 319), (309, 310, 321, 320), (311, 322, 321, 310), (311, 312, 323, 322), (305, 316, 282), (312, 313, 324, 323), (305, 306, 317, 316), (313, 314, 325, 324), (306, 307, 318, 317), (315, 326, 325, 314), (308, 319, 318, 307), (779, 326, 315, 777), (324, 335, 334, 323), (316, 317, 328, 327), (324, 325, 336, 335), (317, 318, 329, 328), (326, 337, 336, 325), (319, 330, 329, 318), (781, 337, 326, 779), (319, 320, 331, 330), (320, 321, 332, 331), (322, 333, 332, 321), (322, 323, 334, 333), (316, 327, 282), (331, 332, 343, 342), (333, 344, 343, 332), (333, 334, 345, 344), (327, 338, 282), (335, 346, 345, 334), (327, 328, 339, 338), (335, 336, 347, 346), (329, 340, 339, 328), (337, 348, 347, 336), (330, 341, 340, 329), (783, 348, 337, 781), (330, 331, 342, 341), (346, 347, 358, 357), (339, 340, 351, 350), (348, 359, 358, 347), (341, 352, 351, 340), (785, 359, 348, 783), (342, 353, 352, 341), (342, 343, 354, 353), (344, 355, 354, 343), (344, 345, 356, 355), (338, 349, 282), (345, 346, 357, 356), (338, 339, 350, 349), (355, 366, 365, 354), (355, 356, 367, 366), (349, 360, 282), (356, 357, 368, 367), (349, 350, 361, 360), (357, 358, 369, 368), (351, 362, 361, 350), (359, 370, 369, 358), (352, 363, 362, 351), (787, 370, 359, 785), (353, 364, 363, 352), (353, 354, 365, 364), (361, 362, 373, 372), (370, 381, 380, 369), (363, 374, 373, 362), (789, 381, 370, 787), (364, 375, 374, 363), (364, 365, 376, 375), (366, 377, 376, 365), (366, 367, 378, 377), (360, 371, 282), (368, 379, 378, 367), (360, 361, 372, 371), (368, 369, 380, 379), (377, 388, 387, 376), (378, 389, 388, 377), (371, 382, 282), (378, 379, 390, 389), (372, 383, 382, 371), (379, 380, 391, 390), (372, 373, 384, 383), (381, 392, 391, 380), (373, 374, 385, 384), (791, 392, 381, 789), (375, 386, 385, 374), (375, 376, 387, 386), (392, 403, 402, 391), (385, 396, 395, 384), (793, 403, 392, 791), (386, 397, 396, 385), (386, 387, 398, 397), (388, 399, 398, 387), (388, 389, 400, 399), (382, 393, 282), (389, 390, 401, 400), (382, 383, 394, 393), (390, 391, 402, 401), (384, 395, 394, 383), (399, 400, 411, 410), (393, 404, 282), (401, 412, 411, 400), (393, 394, 405, 404), (401, 402, 413, 412), (394, 395, 406, 405), (403, 414, 413, 402), (395, 396, 407, 406), (795, 414, 403, 793), (397, 408, 407, 396), (397, 398, 409, 408), (399, 410, 409, 398), (407, 67, 66, 406), (771, 416, 414, 795), (408, 68, 67, 407), (409, 69, 68, 408), (410, 70, 69, 409), (411, 71, 70, 410), (404, 64, 282), (412, 72, 71, 411), (405, 65, 64, 404), (412, 413, 415, 72), (406, 66, 65, 405), (414, 416, 415, 413), (741, 747, 743, 745, 744, 776, 774, 772, 771, 795), (776, 744, 756, 749, 754, 752, 750, 751, 753, 748, 768, 769, 766, 767, 738, 739, 746, 755, 757, 758, 759, 762, 760, 761, 764, 763, 765, 740, 742, 741, 795, 793, 791, 789, 787, 785, 783, 781, 779, 777, 775, 773, 770, 801, 800, 799, 798, 797, 796, 794, 792, 790, 788, 786, 784, 782, 780, 778)])
me_cilindro.polygons.foreach_set('use_smooth', [True] * 772)
_uv = me_cilindro.uv_layers.new(name='MapaUV')
_uv.uv.foreach_set('vector', [1.0, 0.5, 1.0, 1.0, 0.9688, 1.0, 0.9688, 0.5, 0.9688, 0.5, 0.9688, 1.0, 0.9375, 1.0, 0.9375, 0.5, 0.9375, 0.5, 0.9375, 1.0, 0.9062, 1.0, 0.9062, 0.5, 0.9062, 0.5, 0.9062, 1.0, 0.875, 1.0, 0.875, 0.5, 0.875, 0.5, 0.875, 1.0, 0.8438, 1.0, 0.8438, 0.5, 0.8438, 0.5, 0.8438, 1.0, 0.8125, 1.0, 0.8125, 0.5, 0.8125, 0.5, 0.8125, 1.0, 0.7812, 1.0, 0.7812, 0.5, 0.7812, 0.5, 0.7812, 1.0, 0.75, 1.0, 0.75, 0.5, 0.75, 0.5, 0.75, 1.0, 0.7188, 1.0, 0.7188, 0.5, 0.7188, 0.5, 0.7188, 1.0, 0.6875, 1.0, 0.6875, 0.5, 0.6875, 0.5, 0.6875, 1.0, 0.6562, 1.0, 0.6562, 0.5, 0.6562, 0.5, 0.6562, 1.0, 0.625, 1.0, 0.625, 0.5, 0.625, 0.5, 0.625, 1.0, 0.5938, 1.0, 0.5938, 0.5, 0.5938, 0.5, 0.5938, 1.0, 0.5625, 1.0, 0.5625, 0.5, 0.5625, 0.5, 0.5625, 1.0, 0.5312, 1.0, 0.5312, 0.5, 0.5312, 0.5, 0.5312, 1.0, 0.5, 1.0, 0.5, 0.5, 0.5, 0.5, 0.5, 1.0, 0.4688, 1.0, 0.4688, 0.5, 0.4688, 0.5, 0.4688, 1.0, 0.4375, 1.0, 0.4375, 0.5, 0.4375, 0.5, 0.4375, 1.0, 0.4062, 1.0, 0.4062, 0.5, 0.4062, 0.5, 0.4062, 1.0, 0.375, 1.0, 0.375, 0.5, 0.375, 0.5, 0.375, 1.0, 0.3438, 1.0, 0.3438, 0.5, 0.3438, 0.5, 0.3438, 1.0, 0.3125, 1.0, 0.3125, 0.5, 0.3125, 0.5, 0.3125, 1.0, 0.2812, 1.0, 0.2812, 0.5, 0.2812, 0.5, 0.2812, 1.0, 0.25, 1.0, 0.25, 0.5, 0.25, 0.5, 0.25, 1.0, 0.2188, 1.0, 0.2188, 0.5, 0.2188, 0.5, 0.2188, 1.0, 0.1875, 1.0, 0.1875, 0.5, 0.1875, 0.5, 0.1875, 1.0, 0.1562, 1.0, 0.1562, 0.5, 0.1562, 0.5, 0.1562, 1.0, 0.125, 1.0, 0.125, 0.5, 0.125, 0.5, 0.125, 1.0, 0.09375, 1.0, 0.09375, 0.5, 0.09375, 0.5, 0.09375, 1.0, 0.0625, 1.0, 0.0625, 0.5, 0.2968, 0.4854, 0.25, 0.49, 0.2032, 0.4854, 0.1582, 0.4717, 0.1167, 0.4496, 0.08029, 0.4197, 0.05045, 0.3833, 0.02827, 0.3418, 0.01461, 0.2968, 0.01, 0.25, 0.01461, 0.2032, 0.02827, 0.1582, 0.05045, 0.1167, 0.08029, 0.08029, 0.1167, 0.05045, 0.1582, 0.02827, 0.2032, 0.01461, 0.25, 0.01, 0.2968, 0.01461, 0.3418, 0.02827, 0.3833, 0.05045, 0.4197, 0.08029, 0.4496, 0.1167, 0.4717, 0.1582, 0.4854, 0.2032, 0.49, 0.25, 0.4854, 0.2968, 0.4717, 0.3418, 0.4496, 0.3833, 0.4197, 0.4197, 0.3833, 0.4496, 0.3418, 0.4717, 0.0625, 0.5, 0.0625, 1.0, 0.03125, 1.0, 0.03125, 0.5, 0.03125, 0.5, 0.03125, 1.0, 0.0, 1.0, 0.0, 0.5, 0.75, 0.49, 0.7968, 0.4854, 0.8418, 0.4717, 0.8833, 0.4496, 0.9197, 0.4197, 0.9496, 0.3833, 0.9717, 0.3418, 0.9854, 0.2968, 0.99, 0.25, 0.9854, 0.2032, 0.9717, 0.1582, 0.9496, 0.1167, 0.9197, 0.08029, 0.8833, 0.05045, 0.8418, 0.02827, 0.7968, 0.01461, 0.75, 0.01, 0.7032, 0.01461, 0.6582, 0.02827, 0.6167, 0.05045, 0.5803, 0.08029, 0.5504, 0.1167, 0.5283, 0.1582, 0.5146, 0.2032, 0.51, 0.25, 0.5146, 0.2968, 0.5283, 0.3418, 0.5504, 0.3833, 0.5803, 0.4197, 0.6167, 0.4496, 0.6582, 0.4717, 0.7032, 0.4854, 0.75, 0.9375, 0.7344, 1.0, 0.7187, 0.9375, 0.75, 0.4375, 0.75, 0.5, 0.7188, 0.5, 0.7188, 0.4375, 0.75, 0.875, 0.75, 0.9375, 0.7187, 0.9375, 0.7188, 0.875, 0.75, 0.375, 0.75, 0.4375, 0.7188, 0.4375, 0.7188, 0.375, 0.75, 0.8125, 0.75, 0.875, 0.7188, 0.875, 0.7188, 0.8125, 0.75, 0.75, 0.75, 0.8125, 0.7188, 0.8125, 0.7188, 0.75, 0.75, 0.6875, 0.75, 0.75, 0.7188, 0.75, 0.7188, 0.6875, 0.75, 0.625, 0.75, 0.6875, 0.7188, 0.6875, 0.7188, 0.625, 0.75, 0.5625, 0.75, 0.625, 0.7188, 0.625, 0.7188, 0.5625, 0.75, 0.5, 0.75, 0.5625, 0.7188, 0.5625, 0.7188, 0.5, 0.7188, 0.5625, 0.7188, 0.625, 0.6875, 0.625, 0.6875, 0.5625, 0.7188, 0.5, 0.7188, 0.5625, 0.6875, 0.5625, 0.6875, 0.5, 0.7187, 0.9375, 0.7031, 1.0, 0.6875, 0.9375, 0.7188, 0.4375, 0.7188, 0.5, 0.6875, 0.5, 0.6875, 0.4375, 0.7188, 0.875, 0.7187, 0.9375, 0.6875, 0.9375, 0.6875, 0.875, 0.7188, 0.375, 0.7188, 0.4375, 0.6875, 0.4375, 0.6875, 0.375, 0.7188, 0.8125, 0.7188, 0.875, 0.6875, 0.875, 0.6875, 0.8125, 0.7188, 0.75, 0.7188, 0.8125, 0.6875, 0.8125, 0.6875, 0.75, 0.7188, 0.6875, 0.7188, 0.75, 0.6875, 0.75, 0.6875, 0.6875, 0.7188, 0.625, 0.7188, 0.6875, 0.6875, 0.6875, 0.6875, 0.625, 0.6875, 0.75, 0.6875, 0.8125, 0.6562, 0.8125, 0.6562, 0.75, 0.6875, 0.6875, 0.6875, 0.75, 0.6562, 0.75, 0.6562, 0.6875, 0.6875, 0.625, 0.6875, 0.6875, 0.6562, 0.6875, 0.6562, 0.625, 0.6875, 0.5625, 0.6875, 0.625, 0.6562, 0.625, 0.6562, 0.5625, 0.6875, 0.5, 0.6875, 0.5625, 0.6562, 0.5625, 0.6562, 0.5, 0.6875, 0.9375, 0.6719, 1.0, 0.6562, 0.9375, 0.6875, 0.4375, 0.6875, 0.5, 0.6562, 0.5, 0.6562, 0.4375, 0.6875, 0.875, 0.6875, 0.9375, 0.6562, 0.9375, 0.6562, 0.875, 0.6875, 0.375, 0.6875, 0.4375, 0.6562, 0.4375, 0.6562, 0.375, 0.6875, 0.8125, 0.6875, 0.875, 0.6562, 0.875, 0.6562, 0.8125, 0.6562, 0.5, 0.6562, 0.5625, 0.625, 0.5625, 0.625, 0.5, 0.6562, 0.9375, 0.6406, 1.0, 0.625, 0.9375, 0.6562, 0.4375, 0.6562, 0.5, 0.625, 0.5, 0.625, 0.4375, 0.6562, 0.875, 0.6562, 0.9375, 0.625, 0.9375, 0.625, 0.875, 0.6562, 0.375, 0.6562, 0.4375, 0.625, 0.4375, 0.625, 0.375, 0.6562, 0.8125, 0.6562, 0.875, 0.625, 0.875, 0.625, 0.8125, 0.6562, 0.75, 0.6562, 0.8125, 0.625, 0.8125, 0.625, 0.75, 0.6562, 0.6875, 0.6562, 0.75, 0.625, 0.75, 0.625, 0.6875, 0.6562, 0.625, 0.6562, 0.6875, 0.625, 0.6875, 0.625, 0.625, 0.6562, 0.5625, 0.6562, 0.625, 0.625, 0.625, 0.625, 0.5625, 0.625, 0.6875, 0.625, 0.75, 0.5937, 0.75, 0.5937, 0.6875, 0.625, 0.625, 0.625, 0.6875, 0.5937, 0.6875, 0.5937, 0.625, 0.625, 0.5625, 0.625, 0.625, 0.5937, 0.625, 0.5937, 0.5625, 0.625, 0.5, 0.625, 0.5625, 0.5937, 0.5625, 0.5937, 0.5, 0.625, 0.9375, 0.6094, 1.0, 0.5937, 0.9375, 0.625, 0.4375, 0.625, 0.5, 0.5937, 0.5, 0.5937, 0.4375, 0.625, 0.875, 0.625, 0.9375, 0.5937, 0.9375, 0.5937, 0.875, 0.625, 0.375, 0.625, 0.4375, 0.5937, 0.4375, 0.5938, 0.375, 0.625, 0.8125, 0.625, 0.875, 0.5937, 0.875, 0.5937, 0.8125, 0.625, 0.75, 0.625, 0.8125, 0.5937, 0.8125, 0.5937, 0.75, 0.5937, 0.9375, 0.5781, 1.0, 0.5625, 0.9375, 0.5937, 0.4375, 0.5937, 0.5, 0.5625, 0.5, 0.5625, 0.4375, 0.5937, 0.875, 0.5937, 0.9375, 0.5625, 0.9375, 0.5625, 0.875, 0.5938, 0.375, 0.5937, 0.4375, 0.5625, 0.4375, 0.5625, 0.375, 0.5937, 0.8125, 0.5937, 0.875, 0.5625, 0.875, 0.5625, 0.8125, 0.5937, 0.75, 0.5937, 0.8125, 0.5625, 0.8125, 0.5625, 0.75, 0.5937, 0.6875, 0.5937, 0.75, 0.5625, 0.75, 0.5625, 0.6875, 0.5937, 0.625, 0.5937, 0.6875, 0.5625, 0.6875, 0.5625, 0.625, 0.5937, 0.5625, 0.5937, 0.625, 0.5625, 0.625, 0.5625, 0.5625, 0.5937, 0.5, 0.5937, 0.5625, 0.5625, 0.5625, 0.5625, 0.5, 0.5625, 0.6875, 0.5625, 0.75, 0.5312, 0.75, 0.5312, 0.6875, 0.5625, 0.625, 0.5625, 0.6875, 0.5312, 0.6875, 0.5312, 0.625, 0.5625, 0.5625, 0.5625, 0.625, 0.5312, 0.625, 0.5312, 0.5625, 0.5625, 0.5, 0.5625, 0.5625, 0.5312, 0.5625, 0.5312, 0.5, 0.5625, 0.9375, 0.5469, 1.0, 0.5312, 0.9375, 0.5625, 0.4375, 0.5625, 0.5, 0.5312, 0.5, 0.5312, 0.4375, 0.5625, 0.875, 0.5625, 0.9375, 0.5312, 0.9375, 0.5312, 0.875, 0.5625, 0.375, 0.5625, 0.4375, 0.5312, 0.4375, 0.5312, 0.375, 0.5625, 0.8125, 0.5625, 0.875, 0.5312, 0.875, 0.5312, 0.8125, 0.5625, 0.75, 0.5625, 0.8125, 0.5312, 0.8125, 0.5312, 0.75, 0.5312, 0.4375, 0.5312, 0.5, 0.5, 0.5, 0.5, 0.4375, 0.5312, 0.875, 0.5312, 0.9375, 0.5, 0.9375, 0.5, 0.875, 0.5312, 0.375, 0.5312, 0.4375, 0.5, 0.4375, 0.5, 0.375, 0.5312, 0.8125, 0.5312, 0.875, 0.5, 0.875, 0.5, 0.8125, 0.5312, 0.75, 0.5312, 0.8125, 0.5, 0.8125, 0.5, 0.75, 0.5312, 0.6875, 0.5312, 0.75, 0.5, 0.75, 0.5, 0.6875, 0.5312, 0.625, 0.5312, 0.6875, 0.5, 0.6875, 0.5, 0.625, 0.5312, 0.5625, 0.5312, 0.625, 0.5, 0.625, 0.5, 0.5625, 0.5312, 0.5, 0.5312, 0.5625, 0.5, 0.5625, 0.5, 0.5, 0.5312, 0.9375, 0.5156, 1.0, 0.5, 0.9375, 0.5, 0.625, 0.5, 0.6875, 0.4687, 0.6875, 0.4687, 0.625, 0.5, 0.5625, 0.5, 0.625, 0.4687, 0.625, 0.4687, 0.5625, 0.5, 0.5, 0.5, 0.5625, 0.4687, 0.5625, 0.4687, 0.5, 0.5, 0.9375, 0.4844, 1.0, 0.4687, 0.9375, 0.5, 0.4375, 0.5, 0.5, 0.4687, 0.5, 0.4687, 0.4375, 0.5, 0.875, 0.5, 0.9375, 0.4687, 0.9375, 0.4687, 0.875, 0.5, 0.375, 0.5, 0.4375, 0.4687, 0.4375, 0.4687, 0.375, 0.5, 0.8125, 0.5, 0.875, 0.4687, 0.875, 0.4687, 0.8125, 0.5, 0.75, 0.5, 0.8125, 0.4687, 0.8125, 0.4687, 0.75, 0.5, 0.6875, 0.5, 0.75, 0.4687, 0.75, 0.4687, 0.6875, 0.4687, 0.875, 0.4687, 0.9375, 0.4375, 0.9375, 0.4375, 0.875, 0.4687, 0.375, 0.4687, 0.4375, 0.4375, 0.4375, 0.4375, 0.375, 0.4687, 0.8125, 0.4687, 0.875, 0.4375, 0.875, 0.4375, 0.8125, 0.4687, 0.75, 0.4687, 0.8125, 0.4375, 0.8125, 0.4375, 0.75, 0.4687, 0.6875, 0.4687, 0.75, 0.4375, 0.75, 0.4375, 0.6875, 0.4687, 0.625, 0.4687, 0.6875, 0.4375, 0.6875, 0.4375, 0.625, 0.4687, 0.5625, 0.4687, 0.625, 0.4375, 0.625, 0.4375, 0.5625, 0.4687, 0.5, 0.4687, 0.5625, 0.4375, 0.5625, 0.4375, 0.5, 0.4687, 0.9375, 0.4531, 1.0, 0.4375, 0.9375, 0.4687, 0.4375, 0.4687, 0.5, 0.4375, 0.5, 0.4375, 0.4375, 0.4375, 0.625, 0.4375, 0.6875, 0.4062, 0.6875, 0.4062, 0.625, 0.4375, 0.5625, 0.4375, 0.625, 0.4062, 0.625, 0.4062, 0.5625, 0.4375, 0.5, 0.4375, 0.5625, 0.4062, 0.5625, 0.4062, 0.5, 0.4375, 0.9375, 0.4219, 1.0, 0.4062, 0.9375, 0.4375, 0.4375, 0.4375, 0.5, 0.4062, 0.5, 0.4062, 0.4375, 0.4375, 0.875, 0.4375, 0.9375, 0.4062, 0.9375, 0.4062, 0.875, 0.4375, 0.375, 0.4375, 0.4375, 0.4062, 0.4375, 0.4062, 0.375, 0.4375, 0.8125, 0.4375, 0.875, 0.4062, 0.875, 0.4062, 0.8125, 0.4375, 0.75, 0.4375, 0.8125, 0.4062, 0.8125, 0.4062, 0.75, 0.4375, 0.6875, 0.4375, 0.75, 0.4062, 0.75, 0.4062, 0.6875, 0.4062, 0.375, 0.4062, 0.4375, 0.375, 0.4375, 0.375, 0.375, 0.4062, 0.8125, 0.4062, 0.875, 0.375, 0.875, 0.375, 0.8125, 0.4062, 0.75, 0.4062, 0.8125, 0.375, 0.8125, 0.375, 0.75, 0.4062, 0.6875, 0.4062, 0.75, 0.375, 0.75, 0.375, 0.6875, 0.4062, 0.625, 0.4062, 0.6875, 0.375, 0.6875, 0.375, 0.625, 0.4062, 0.5625, 0.4062, 0.625, 0.375, 0.625, 0.375, 0.5625, 0.4062, 0.5, 0.4062, 0.5625, 0.375, 0.5625, 0.375, 0.5, 0.4062, 0.9375, 0.3906, 1.0, 0.375, 0.9375, 0.4062, 0.4375, 0.4062, 0.5, 0.375, 0.5, 0.375, 0.4375, 0.4062, 0.875, 0.4062, 0.9375, 0.375, 0.9375, 0.375, 0.875, 0.375, 0.5625, 0.375, 0.625, 0.3437, 0.625, 0.3437, 0.5625, 0.375, 0.5, 0.375, 0.5625, 0.3437, 0.5625, 0.3437, 0.5, 0.375, 0.9375, 0.3594, 1.0, 0.3437, 0.9375, 0.375, 0.4375, 0.375, 0.5, 0.3437, 0.5, 0.3437, 0.4375, 0.375, 0.875, 0.375, 0.9375, 0.3437, 0.9375, 0.3437, 0.875, 0.375, 0.375, 0.375, 0.4375, 0.3437, 0.4375, 0.3437, 0.375, 0.375, 0.8125, 0.375, 0.875, 0.3437, 0.875, 0.3437, 0.8125, 0.375, 0.75, 0.375, 0.8125, 0.3437, 0.8125, 0.3437, 0.75, 0.375, 0.6875, 0.375, 0.75, 0.3437, 0.75, 0.3437, 0.6875, 0.375, 0.625, 0.375, 0.6875, 0.3437, 0.6875, 0.3437, 0.625, 0.3437, 0.75, 0.3437, 0.8125, 0.3125, 0.8125, 0.3125, 0.75, 0.3437, 0.6875, 0.3437, 0.75, 0.3125, 0.75, 0.3125, 0.6875, 0.3437, 0.625, 0.3437, 0.6875, 0.3125, 0.6875, 0.3125, 0.625, 0.3437, 0.5625, 0.3437, 0.625, 0.3125, 0.625, 0.3125, 0.5625, 0.3437, 0.5, 0.3437, 0.5625, 0.3125, 0.5625, 0.3125, 0.5, 0.3437, 0.9375, 0.3281, 1.0, 0.3125, 0.9375, 0.3437, 0.4375, 0.3437, 0.5, 0.3125, 0.5, 0.3125, 0.4375, 0.3437, 0.875, 0.3437, 0.9375, 0.3125, 0.9375, 0.3125, 0.875, 0.3437, 0.375, 0.3437, 0.4375, 0.3125, 0.4375, 0.3125, 0.375, 0.3437, 0.8125, 0.3437, 0.875, 0.3125, 0.875, 0.3125, 0.8125, 0.3125, 0.5, 0.3125, 0.5625, 0.2812, 0.5625, 0.2812, 0.5, 0.3125, 0.9375, 0.2969, 1.0, 0.2812, 0.9375, 0.3125, 0.4375, 0.3125, 0.5, 0.2812, 0.5, 0.2812, 0.4375, 0.3125, 0.875, 0.3125, 0.9375, 0.2812, 0.9375, 0.2812, 0.875, 0.3125, 0.375, 0.3125, 0.4375, 0.2812, 0.4375, 0.2812, 0.375, 0.3125, 0.8125, 0.3125, 0.875, 0.2812, 0.875, 0.2812, 0.8125, 0.3125, 0.75, 0.3125, 0.8125, 0.2812, 0.8125, 0.2812, 0.75, 0.3125, 0.6875, 0.3125, 0.75, 0.2812, 0.75, 0.2812, 0.6875, 0.3125, 0.625, 0.3125, 0.6875, 0.2812, 0.6875, 0.2812, 0.625, 0.3125, 0.5625, 0.3125, 0.625, 0.2812, 0.625, 0.2812, 0.5625, 0.2812, 0.75, 0.2812, 0.8125, 0.25, 0.8125, 0.25, 0.75, 0.2812, 0.6875, 0.2812, 0.75, 0.25, 0.75, 0.25, 0.6875, 0.2812, 0.625, 0.2812, 0.6875, 0.25, 0.6875, 0.25, 0.625, 0.2812, 0.5625, 0.2812, 0.625, 0.25, 0.625, 0.25, 0.5625, 0.2812, 0.5, 0.2812, 0.5625, 0.25, 0.5625, 0.25, 0.5, 0.2812, 0.9375, 0.2656, 1.0, 0.25, 0.9375, 0.2812, 0.4375, 0.2812, 0.5, 0.25, 0.5, 0.25, 0.4375, 0.2812, 0.875, 0.2812, 0.9375, 0.25, 0.9375, 0.25, 0.875, 0.2812, 0.375, 0.2812, 0.4375, 0.25, 0.4375, 0.25, 0.375, 0.2812, 0.8125, 0.2812, 0.875, 0.25, 0.875, 0.25, 0.8125, 0.25, 0.5, 0.25, 0.5625, 0.2187, 0.5625, 0.2187, 0.5, 0.25, 0.9375, 0.2344, 1.0, 0.2188, 0.9375, 0.25, 0.4375, 0.25, 0.5, 0.2187, 0.5, 0.2187, 0.4375, 0.25, 0.875, 0.25, 0.9375, 0.2188, 0.9375, 0.2188, 0.875, 0.25, 0.375, 0.25, 0.4375, 0.2187, 0.4375, 0.2188, 0.375, 0.25, 0.8125, 0.25, 0.875, 0.2188, 0.875, 0.2188, 0.8125, 0.25, 0.75, 0.25, 0.8125, 0.2188, 0.8125, 0.2187, 0.75, 0.25, 0.6875, 0.25, 0.75, 0.2187, 0.75, 0.2187, 0.6875, 0.25, 0.625, 0.25, 0.6875, 0.2187, 0.6875, 0.2188, 0.625, 0.25, 0.5625, 0.25, 0.625, 0.2188, 0.625, 0.2187, 0.5625, 0.2187, 0.6875, 0.2187, 0.75, 0.1875, 0.75, 0.1875, 0.6875, 0.2188, 0.625, 0.2187, 0.6875, 0.1875, 0.6875, 0.1875, 0.625, 0.2187, 0.5625, 0.2188, 0.625, 0.1875, 0.625, 0.1875, 0.5625, 0.2187, 0.5, 0.2187, 0.5625, 0.1875, 0.5625, 0.1875, 0.5, 0.2188, 0.9375, 0.2031, 1.0, 0.1875, 0.9375, 0.2187, 0.4375, 0.2187, 0.5, 0.1875, 0.5, 0.1875, 0.4375, 0.2188, 0.875, 0.2188, 0.9375, 0.1875, 0.9375, 0.1875, 0.875, 0.2188, 0.375, 0.2187, 0.4375, 0.1875, 0.4375, 0.1875, 0.375, 0.2188, 0.8125, 0.2188, 0.875, 0.1875, 0.875, 0.1875, 0.8125, 0.2187, 0.75, 0.2188, 0.8125, 0.1875, 0.8125, 0.1875, 0.75, 0.1875, 0.9375, 0.1719, 1.0, 0.1563, 0.9375, 0.1875, 0.4375, 0.1875, 0.5, 0.1562, 0.5, 0.1562, 0.4375, 0.1875, 0.875, 0.1875, 0.9375, 0.1563, 0.9375, 0.1563, 0.875, 0.1875, 0.375, 0.1875, 0.4375, 0.1562, 0.4375, 0.1563, 0.375, 0.1875, 0.8125, 0.1875, 0.875, 0.1563, 0.875, 0.1563, 0.8125, 0.1875, 0.75, 0.1875, 0.8125, 0.1563, 0.8125, 0.1563, 0.75, 0.1875, 0.6875, 0.1875, 0.75, 0.1563, 0.75, 0.1562, 0.6875, 0.1875, 0.625, 0.1875, 0.6875, 0.1562, 0.6875, 0.1563, 0.625, 0.1875, 0.5625, 0.1875, 0.625, 0.1563, 0.625, 0.1562, 0.5625, 0.1875, 0.5, 0.1875, 0.5625, 0.1562, 0.5625, 0.1562, 0.5, 0.1562, 0.6875, 0.1563, 0.75, 0.125, 0.75, 0.125, 0.6875, 0.1563, 0.625, 0.1562, 0.6875, 0.125, 0.6875, 0.125, 0.625, 0.1562, 0.5625, 0.1563, 0.625, 0.125, 0.625, 0.125, 0.5625, 0.1562, 0.5, 0.1562, 0.5625, 0.125, 0.5625, 0.125, 0.5, 0.1563, 0.9375, 0.1406, 1.0, 0.125, 0.9375, 0.1562, 0.4375, 0.1562, 0.5, 0.125, 0.5, 0.125, 0.4375, 0.1563, 0.875, 0.1563, 0.9375, 0.125, 0.9375, 0.125, 0.875, 0.1563, 0.375, 0.1562, 0.4375, 0.125, 0.4375, 0.125, 0.375, 0.1563, 0.8125, 0.1563, 0.875, 0.125, 0.875, 0.125, 0.8125, 0.1563, 0.75, 0.1563, 0.8125, 0.125, 0.8125, 0.125, 0.75, 0.125, 0.4375, 0.125, 0.5, 0.09375, 0.5, 0.09375, 0.4375, 0.125, 0.875, 0.125, 0.9375, 0.09375, 0.9375, 0.09375, 0.875, 0.125, 0.375, 0.125, 0.4375, 0.09375, 0.4375, 0.09375, 0.375, 0.125, 0.8125, 0.125, 0.875, 0.09375, 0.875, 0.09375, 0.8125, 0.125, 0.75, 0.125, 0.8125, 0.09375, 0.8125, 0.09375, 0.75, 0.125, 0.6875, 0.125, 0.75, 0.09375, 0.75, 0.09375, 0.6875, 0.125, 0.625, 0.125, 0.6875, 0.09375, 0.6875, 0.09375, 0.625, 0.125, 0.5625, 0.125, 0.625, 0.09375, 0.625, 0.09375, 0.5625, 0.125, 0.5, 0.125, 0.5625, 0.09375, 0.5625, 0.09375, 0.5, 0.125, 0.9375, 0.1094, 1.0, 0.09375, 0.9375, 0.09375, 0.625, 0.09375, 0.6875, 0.0625, 0.6875, 0.0625, 0.625, 0.09375, 0.5625, 0.09375, 0.625, 0.0625, 0.625, 0.0625, 0.5625, 0.09375, 0.5, 0.09375, 0.5625, 0.0625, 0.5625, 0.0625, 0.5, 0.09375, 0.9375, 0.07813, 1.0, 0.0625, 0.9375, 0.09375, 0.4375, 0.09375, 0.5, 0.0625, 0.5, 0.0625, 0.4375, 0.09375, 0.875, 0.09375, 0.9375, 0.0625, 0.9375, 0.0625, 0.875, 0.09375, 0.375, 0.09375, 0.4375, 0.0625, 0.4375, 0.0625, 0.375, 0.09375, 0.8125, 0.09375, 0.875, 0.0625, 0.875, 0.0625, 0.8125, 0.09375, 0.75, 0.09375, 0.8125, 0.0625, 0.8125, 0.0625, 0.75, 0.09375, 0.6875, 0.09375, 0.75, 0.0625, 0.75, 0.0625, 0.6875, 0.0625, 0.375, 0.0625, 0.4375, 0.03125, 0.4375, 0.03125, 0.375, 0.0625, 0.8125, 0.0625, 0.875, 0.03125, 0.875, 0.03125, 0.8125, 0.0625, 0.75, 0.0625, 0.8125, 0.03125, 0.8125, 0.03125, 0.75, 0.0625, 0.6875, 0.0625, 0.75, 0.03125, 0.75, 0.03125, 0.6875, 0.0625, 0.625, 0.0625, 0.6875, 0.03125, 0.6875, 0.03125, 0.625, 0.0625, 0.5625, 0.0625, 0.625, 0.03125, 0.625, 0.03125, 0.5625, 0.0625, 0.5, 0.0625, 0.5625, 0.03125, 0.5625, 0.03125, 0.5, 0.0625, 0.9375, 0.04688, 1.0, 0.03125, 0.9375, 0.0625, 0.4375, 0.0625, 0.5, 0.03125, 0.5, 0.03125, 0.4375, 0.0625, 0.875, 0.0625, 0.9375, 0.03125, 0.9375, 0.03125, 0.875, 0.03125, 0.5625, 0.03125, 0.625, 5.96e-08, 0.625, 0.0, 0.5625, 0.03125, 0.5, 0.03125, 0.5625, 0.0, 0.5625, 0.0, 0.5, 0.03125, 0.9375, 0.01563, 1.0, 2.384e-07, 0.9375, 0.03125, 0.4375, 0.03125, 0.5, 0.0, 0.5, 0.0, 0.4375, 0.03125, 0.875, 0.03125, 0.9375, 2.384e-07, 0.9375, 8.941e-08, 0.875, 0.03125, 0.375, 0.03125, 0.4375, 0.0, 0.4375, 5.96e-08, 0.375, 0.03125, 0.8125, 0.03125, 0.875, 8.941e-08, 0.875, 5.96e-08, 0.8125, 0.03125, 0.75, 0.03125, 0.8125, 5.96e-08, 0.8125, 0.0, 0.75, 0.03125, 0.6875, 0.03125, 0.75, 0.0, 0.75, 0.0, 0.6875, 0.03125, 0.625, 0.03125, 0.6875, 0.0, 0.6875, 5.96e-08, 0.625, 1.0, 0.8125, 1.0, 0.875, 0.9688, 0.875, 0.9688, 0.8125, 1.0, 0.75, 1.0, 0.8125, 0.9688, 0.8125, 0.9688, 0.75, 1.0, 0.6875, 1.0, 0.75, 0.9688, 0.75, 0.9688, 0.6875, 1.0, 0.625, 1.0, 0.6875, 0.9688, 0.6875, 0.9688, 0.625, 1.0, 0.5625, 1.0, 0.625, 0.9688, 0.625, 0.9688, 0.5625, 1.0, 0.5, 1.0, 0.5625, 0.9688, 0.5625, 0.9688, 0.5, 1.0, 0.9375, 0.9844, 1.0, 0.9688, 0.9375, 1.0, 0.4375, 1.0, 0.5, 0.9688, 0.5, 0.9688, 0.4375, 1.0, 0.875, 1.0, 0.9375, 0.9688, 0.9375, 0.9688, 0.875, 1.0, 0.375, 1.0, 0.4375, 0.9688, 0.4375, 0.9688, 0.375, 0.9688, 0.5625, 0.9688, 0.625, 0.9375, 0.625, 0.9375, 0.5625, 0.9688, 0.5, 0.9688, 0.5625, 0.9375, 0.5625, 0.9375, 0.5, 0.9688, 0.9375, 0.9531, 1.0, 0.9375, 0.9375, 0.9688, 0.4375, 0.9688, 0.5, 0.9375, 0.5, 0.9375, 0.4375, 0.9688, 0.875, 0.9688, 0.9375, 0.9375, 0.9375, 0.9375, 0.875, 0.9688, 0.375, 0.9688, 0.4375, 0.9375, 0.4375, 0.9375, 0.375, 0.9688, 0.8125, 0.9688, 0.875, 0.9375, 0.875, 0.9375, 0.8125, 0.9688, 0.75, 0.9688, 0.8125, 0.9375, 0.8125, 0.9375, 0.75, 0.9688, 0.6875, 0.9688, 0.75, 0.9375, 0.75, 0.9375, 0.6875, 0.9688, 0.625, 0.9688, 0.6875, 0.9375, 0.6875, 0.9375, 0.625, 0.9375, 0.75, 0.9375, 0.8125, 0.9062, 0.8125, 0.9062, 0.75, 0.9375, 0.6875, 0.9375, 0.75, 0.9062, 0.75, 0.9062, 0.6875, 0.9375, 0.625, 0.9375, 0.6875, 0.9062, 0.6875, 0.9062, 0.625, 0.9375, 0.5625, 0.9375, 0.625, 0.9062, 0.625, 0.9062, 0.5625, 0.9375, 0.5, 0.9375, 0.5625, 0.9062, 0.5625, 0.9062, 0.5, 0.9375, 0.9375, 0.9219, 1.0, 0.9063, 0.9375, 0.9375, 0.4375, 0.9375, 0.5, 0.9062, 0.5, 0.9062, 0.4375, 0.9375, 0.875, 0.9375, 0.9375, 0.9063, 0.9375, 0.9063, 0.875, 0.9375, 0.375, 0.9375, 0.4375, 0.9062, 0.4375, 0.9062, 0.375, 0.9375, 0.8125, 0.9375, 0.875, 0.9063, 0.875, 0.9062, 0.8125, 0.9062, 0.5, 0.9062, 0.5625, 0.875, 0.5625, 0.875, 0.5, 0.9063, 0.9375, 0.8906, 1.0, 0.875, 0.9375, 0.9062, 0.4375, 0.9062, 0.5, 0.875, 0.5, 0.875, 0.4375, 0.9063, 0.875, 0.9063, 0.9375, 0.875, 0.9375, 0.875, 0.875, 0.9062, 0.375, 0.9062, 0.4375, 0.875, 0.4375, 0.875, 0.375, 0.9062, 0.8125, 0.9063, 0.875, 0.875, 0.875, 0.875, 0.8125, 0.9062, 0.75, 0.9062, 0.8125, 0.875, 0.8125, 0.875, 0.75, 0.9062, 0.6875, 0.9062, 0.75, 0.875, 0.75, 0.875, 0.6875, 0.9062, 0.625, 0.9062, 0.6875, 0.875, 0.6875, 0.875, 0.625, 0.9062, 0.5625, 0.9062, 0.625, 0.875, 0.625, 0.875, 0.5625, 0.875, 0.75, 0.875, 0.8125, 0.8438, 0.8125, 0.8438, 0.75, 0.875, 0.6875, 0.875, 0.75, 0.8438, 0.75, 0.8438, 0.6875, 0.875, 0.625, 0.875, 0.6875, 0.8438, 0.6875, 0.8438, 0.625, 0.875, 0.5625, 0.875, 0.625, 0.8438, 0.625, 0.8438, 0.5625, 0.875, 0.5, 0.875, 0.5625, 0.8438, 0.5625, 0.8438, 0.5, 0.875, 0.9375, 0.8594, 1.0, 0.8438, 0.9375, 0.875, 0.4375, 0.875, 0.5, 0.8438, 0.5, 0.8438, 0.4375, 0.875, 0.875, 0.875, 0.9375, 0.8438, 0.9375, 0.8438, 0.875, 0.875, 0.375, 0.875, 0.4375, 0.8438, 0.4375, 0.8438, 0.375, 0.875, 0.8125, 0.875, 0.875, 0.8438, 0.875, 0.8438, 0.8125, 0.8438, 0.5, 0.8438, 0.5625, 0.8125, 0.5625, 0.8125, 0.5, 0.8438, 0.9375, 0.8281, 1.0, 0.8125, 0.9375, 0.8438, 0.4375, 0.8438, 0.5, 0.8125, 0.5, 0.8125, 0.4375, 0.8438, 0.875, 0.8438, 0.9375, 0.8125, 0.9375, 0.8125, 0.875, 0.8438, 0.375, 0.8438, 0.4375, 0.8125, 0.4375, 0.8125, 0.375, 0.8438, 0.8125, 0.8438, 0.875, 0.8125, 0.875, 0.8125, 0.8125, 0.8438, 0.75, 0.8438, 0.8125, 0.8125, 0.8125, 0.8125, 0.75, 0.8438, 0.6875, 0.8438, 0.75, 0.8125, 0.75, 0.8125, 0.6875, 0.8438, 0.625, 0.8438, 0.6875, 0.8125, 0.6875, 0.8125, 0.625, 0.8438, 0.5625, 0.8438, 0.625, 0.8125, 0.625, 0.8125, 0.5625, 0.8125, 0.6875, 0.8125, 0.75, 0.7812, 0.75, 0.7812, 0.6875, 0.8125, 0.625, 0.8125, 0.6875, 0.7812, 0.6875, 0.7812, 0.625, 0.8125, 0.5625, 0.8125, 0.625, 0.7812, 0.625, 0.7812, 0.5625, 0.8125, 0.5, 0.8125, 0.5625, 0.7812, 0.5625, 0.7812, 0.5, 0.8125, 0.9375, 0.7969, 1.0, 0.7812, 0.9375, 0.8125, 0.4375, 0.8125, 0.5, 0.7812, 0.5, 0.7812, 0.4375, 0.8125, 0.875, 0.8125, 0.9375, 0.7812, 0.9375, 0.7812, 0.875, 0.8125, 0.375, 0.8125, 0.4375, 0.7812, 0.4375, 0.7812, 0.375, 0.8125, 0.8125, 0.8125, 0.875, 0.7812, 0.875, 0.7812, 0.8125, 0.8125, 0.75, 0.8125, 0.8125, 0.7812, 0.8125, 0.7812, 0.75, 0.7812, 0.4375, 0.7812, 0.5, 0.75, 0.5, 0.75, 0.4375, 0.7812, 0.875, 0.7812, 0.9375, 0.75, 0.9375, 0.75, 0.875, 0.7812, 0.375, 0.7812, 0.4375, 0.75, 0.4375, 0.75, 0.375, 0.7812, 0.8125, 0.7812, 0.875, 0.75, 0.875, 0.75, 0.8125, 0.7812, 0.75, 0.7812, 0.8125, 0.75, 0.8125, 0.75, 0.75, 0.7812, 0.6875, 0.7812, 0.75, 0.75, 0.75, 0.75, 0.6875, 0.7812, 0.625, 0.7812, 0.6875, 0.75, 0.6875, 0.75, 0.625, 0.7812, 0.5625, 0.7812, 0.625, 0.75, 0.625, 0.75, 0.5625, 0.7812, 0.5, 0.7812, 0.5625, 0.75, 0.5625, 0.75, 0.5, 0.7812, 0.9375, 0.7656, 1.0, 0.75, 0.9375, 0.75, 0.375, 0.7188, 0.375, 0.7188, 0.3583, 0.75, 0.3583, 0.7188, 0.3583, 0.7188, 0.375, 0.6875, 0.375, 0.6875, 0.3583, 0.6875, 0.3583, 0.6875, 0.375, 0.6562, 0.375, 0.6562, 0.3583, 0.6562, 0.3583, 0.6562, 0.375, 0.625, 0.375, 0.625, 0.3583, 0.625, 0.3583, 0.625, 0.375, 0.5938, 0.375, 0.5937, 0.3583, 0.5937, 0.3583, 0.5938, 0.375, 0.5625, 0.375, 0.5625, 0.3583, 0.5625, 0.3583, 0.5625, 0.375, 0.5312, 0.375, 0.5312, 0.3583, 0.5312, 0.3583, 0.5312, 0.375, 0.5, 0.375, 0.5, 0.3583, 0.5, 0.3583, 0.5, 0.375, 0.4687, 0.375, 0.4687, 0.3583, 0.4687, 0.3583, 0.4687, 0.375, 0.4375, 0.375, 0.4375, 0.3583, 0.4375, 0.3583, 0.4375, 0.375, 0.4062, 0.375, 0.4062, 0.3583, 0.4062, 0.3583, 0.4062, 0.375, 0.375, 0.375, 0.375, 0.3583, 0.375, 0.3583, 0.375, 0.375, 0.3437, 0.375, 0.3437, 0.3583, 0.3437, 0.3583, 0.3437, 0.375, 0.3125, 0.375, 0.3125, 0.3583, 0.3125, 0.3583, 0.3125, 0.375, 0.2812, 0.375, 0.2812, 0.3583, 0.2812, 0.3583, 0.2812, 0.375, 0.25, 0.375, 0.25, 0.3583, 0.25, 0.3583, 0.25, 0.375, 0.2188, 0.375, 0.2188, 0.3583, 0.2187, 0.3583, 0.2188, 0.375, 0.1875, 0.375, 0.1875, 0.3583, 0.1875, 0.3583, 0.1875, 0.375, 0.1563, 0.375, 0.1563, 0.3583, 0.1563, 0.3583, 0.1563, 0.375, 0.125, 0.375, 0.125, 0.3583, 0.125, 0.375, 0.09375, 0.375, 0.09375, 0.3583, 0.125, 0.3583, 0.09375, 0.375, 0.0625, 0.375, 0.0625, 0.3583, 0.09375, 0.3583, 0.0625, 0.375, 0.03125, 0.375, 0.03125, 0.3583, 0.0625, 0.3583, 0.03125, 0.375, 5.96e-08, 0.375, 4.366e-08, 0.3583, 0.03125, 0.3583, 1.0, 0.375, 0.9688, 0.375, 0.9688, 0.3583, 1.0, 0.3583, 0.9688, 0.3583, 0.9688, 0.375, 0.9375, 0.375, 0.9375, 0.3583, 0.9375, 0.3583, 0.9375, 0.375, 0.9062, 0.375, 0.9062, 0.3583, 0.9062, 0.3583, 0.9062, 0.375, 0.875, 0.375, 0.875, 0.3583, 0.875, 0.375, 0.8438, 0.375, 0.8437, 0.3583, 0.875, 0.3583, 0.8438, 0.375, 0.8125, 0.375, 0.8125, 0.3583, 0.8438, 0.3583, 0.8125, 0.375, 0.7812, 0.375, 0.7812, 0.3583, 0.8125, 0.3583, 0.7812, 0.375, 0.75, 0.375, 0.75, 0.3583, 0.7812, 0.3583, 0.75, 0.3125, 0.7188, 0.3125, 0.7188, 0.375, 0.75, 0.375, 0.75, 0.8125, 0.75, 0.75, 0.7188, 0.75, 0.7188, 0.8125, 0.7188, 0.2965, 0.7188, 0.3125, 0.75, 0.3125, 0.75, 0.2965, 0.75, 0.75, 0.75, 0.6875, 0.7188, 0.6875, 0.7188, 0.75, 0.75, 0.6875, 0.75, 0.625, 0.7188, 0.625, 0.7188, 0.6875, 0.75, 0.625, 0.75, 0.5625, 0.7188, 0.5625, 0.7188, 0.625, 0.75, 0.5625, 0.75, 0.5, 0.7188, 0.5, 0.7188, 0.5625, 0.75, 0.9375, 0.7187, 0.9375, 0.7344, 1.0, 0.75, 0.5, 0.75, 0.4375, 0.7188, 0.4375, 0.7188, 0.5, 0.75, 0.9375, 0.75, 0.875, 0.7188, 0.875, 0.7187, 0.9375, 0.75, 0.375, 0.7188, 0.375, 0.7188, 0.4375, 0.75, 0.4375, 0.75, 0.8125, 0.7188, 0.8125, 0.7188, 0.875, 0.75, 0.875, 0.7188, 0.375, 0.6875, 0.375, 0.6875, 0.4375, 0.7188, 0.4375, 0.7188, 0.8125, 0.6875, 0.8125, 0.6875, 0.875, 0.7188, 0.875, 0.7188, 0.3125, 0.6875, 0.3125, 0.6875, 0.375, 0.7188, 0.375, 0.7188, 0.8125, 0.7188, 0.75, 0.6875, 0.75, 0.6875, 0.8125, 0.6875, 0.2965, 0.6875, 0.3125, 0.7188, 0.3125, 0.7188, 0.2965, 0.7188, 0.75, 0.7188, 0.6875, 0.6875, 0.6875, 0.6875, 0.75, 0.7188, 0.6875, 0.7188, 0.625, 0.6875, 0.625, 0.6875, 0.6875, 0.7188, 0.625, 0.7188, 0.5625, 0.6875, 0.5625, 0.6875, 0.625, 0.7188, 0.5625, 0.7188, 0.5, 0.6875, 0.5, 0.6875, 0.5625, 0.7187, 0.9375, 0.6875, 0.9375, 0.7031, 1.0, 0.7188, 0.5, 0.7188, 0.4375, 0.6875, 0.4375, 0.6875, 0.5, 0.7187, 0.9375, 0.7188, 0.875, 0.6875, 0.875, 0.6875, 0.9375, 0.6875, 0.5625, 0.6562, 0.5625, 0.6562, 0.625, 0.6875, 0.625, 0.6875, 0.5625, 0.6875, 0.5, 0.6562, 0.5, 0.6562, 0.5625, 0.6875, 0.9375, 0.6562, 0.9375, 0.6719, 1.0, 0.6875, 0.5, 0.6875, 0.4375, 0.6562, 0.4375, 0.6562, 0.5, 0.6875, 0.9375, 0.6875, 0.875, 0.6562, 0.875, 0.6562, 0.9375, 0.6875, 0.4375, 0.6875, 0.375, 0.6562, 0.375, 0.6562, 0.4375, 0.6875, 0.875, 0.6875, 0.8125, 0.6562, 0.8125, 0.6562, 0.875, 0.6875, 0.3125, 0.6562, 0.3125, 0.6562, 0.375, 0.6875, 0.375, 0.6875, 0.8125, 0.6875, 0.75, 0.6562, 0.75, 0.6562, 0.8125, 0.6562, 0.2965, 0.6562, 0.3125, 0.6875, 0.3125, 0.6875, 0.2965, 0.6875, 0.75, 0.6875, 0.6875, 0.6562, 0.6875, 0.6562, 0.75, 0.6875, 0.6875, 0.6875, 0.625, 0.6562, 0.625, 0.6562, 0.6875, 0.6562, 0.875, 0.6562, 0.8125, 0.625, 0.8125, 0.625, 0.875, 0.6562, 0.3125, 0.625, 0.3125, 0.625, 0.375, 0.6562, 0.375, 0.6562, 0.8125, 0.6562, 0.75, 0.625, 0.75, 0.625, 0.8125, 0.625, 0.2965, 0.625, 0.3125, 0.6562, 0.3125, 0.6562, 0.2965, 0.6562, 0.75, 0.6562, 0.6875, 0.625, 0.6875, 0.625, 0.75, 0.6562, 0.6875, 0.6562, 0.625, 0.625, 0.625, 0.625, 0.6875, 0.6562, 0.5625, 0.625, 0.5625, 0.625, 0.625, 0.6562, 0.625, 0.6562, 0.5, 0.625, 0.5, 0.625, 0.5625, 0.6562, 0.5625, 0.6562, 0.9375, 0.625, 0.9375, 0.6406, 1.0, 0.6562, 0.5, 0.6562, 0.4375, 0.625, 0.4375, 0.625, 0.5, 0.6562, 0.9375, 0.6562, 0.875, 0.625, 0.875, 0.625, 0.9375, 0.6562, 0.4375, 0.6562, 0.375, 0.625, 0.375, 0.625, 0.4375, 0.625, 0.5625, 0.5937, 0.5625, 0.5937, 0.625, 0.625, 0.625, 0.625, 0.5, 0.5937, 0.5, 0.5937, 0.5625, 0.625, 0.5625, 0.625, 0.9375, 0.5937, 0.9375, 0.6094, 1.0, 0.625, 0.5, 0.625, 0.4375, 0.5937, 0.4375, 0.5937, 0.5, 0.625, 0.9375, 0.625, 0.875, 0.5937, 0.875, 0.5937, 0.9375, 0.625, 0.4375, 0.625, 0.375, 0.5938, 0.375, 0.5937, 0.4375, 0.625, 0.875, 0.625, 0.8125, 0.5937, 0.8125, 0.5937, 0.875, 0.625, 0.3125, 0.5937, 0.3125, 0.5938, 0.375, 0.625, 0.375, 0.625, 0.8125, 0.625, 0.75, 0.5937, 0.75, 0.5937, 0.8125, 0.5937, 0.2965, 0.5937, 0.3125, 0.625, 0.3125, 0.625, 0.2965, 0.625, 0.75, 0.625, 0.6875, 0.5937, 0.6875, 0.5937, 0.75, 0.625, 0.6875, 0.625, 0.625, 0.5937, 0.625, 0.5937, 0.6875, 0.5937, 0.3125, 0.5625, 0.3125, 0.5625, 0.375, 0.5938, 0.375, 0.5937, 0.8125, 0.5937, 0.75, 0.5625, 0.75, 0.5625, 0.8125, 0.5625, 0.2965, 0.5625, 0.3125, 0.5937, 0.3125, 0.5937, 0.2965, 0.5937, 0.6875, 0.5625, 0.6875, 0.5625, 0.75, 0.5937, 0.75, 0.5937, 0.6875, 0.5937, 0.625, 0.5625, 0.625, 0.5625, 0.6875, 0.5937, 0.5625, 0.5625, 0.5625, 0.5625, 0.625, 0.5937, 0.625, 0.5937, 0.5625, 0.5937, 0.5, 0.5625, 0.5, 0.5625, 0.5625, 0.5937, 0.9375, 0.5625, 0.9375, 0.5781, 1.0, 0.5937, 0.5, 0.5937, 0.4375, 0.5625, 0.4375, 0.5625, 0.5, 0.5937, 0.9375, 0.5937, 0.875, 0.5625, 0.875, 0.5625, 0.9375, 0.5937, 0.4375, 0.5938, 0.375, 0.5625, 0.375, 0.5625, 0.4375, 0.5937, 0.8125, 0.5625, 0.8125, 0.5625, 0.875, 0.5937, 0.875, 0.5625, 0.5625, 0.5625, 0.5, 0.5312, 0.5, 0.5312, 0.5625, 0.5625, 0.9375, 0.5312, 0.9375, 0.5469, 1.0, 0.5625, 0.5, 0.5625, 0.4375, 0.5312, 0.4375, 0.5312, 0.5, 0.5625, 0.9375, 0.5625, 0.875, 0.5312, 0.875, 0.5312, 0.9375, 0.5625, 0.4375, 0.5625, 0.375, 0.5312, 0.375, 0.5312, 0.4375, 0.5625, 0.875, 0.5625, 0.8125, 0.5312, 0.8125, 0.5312, 0.875, 0.5625, 0.3125, 0.5312, 0.3125, 0.5312, 0.375, 0.5625, 0.375, 0.5625, 0.8125, 0.5625, 0.75, 0.5312, 0.75, 0.5312, 0.8125, 0.5312, 0.2965, 0.5312, 0.3125, 0.5625, 0.3125, 0.5625, 0.2965, 0.5625, 0.75, 0.5625, 0.6875, 0.5312, 0.6875, 0.5312, 0.75, 0.5625, 0.6875, 0.5625, 0.625, 0.5312, 0.625, 0.5312, 0.6875, 0.5625, 0.5625, 0.5312, 0.5625, 0.5312, 0.625, 0.5625, 0.625, 0.5, 0.3125, 0.5312, 0.3125, 0.5312, 0.2965, 0.5, 0.2965, 0.5312, 0.75, 0.5312, 0.6875, 0.5, 0.6875, 0.5, 0.75, 0.5312, 0.6875, 0.5312, 0.625, 0.5, 0.625, 0.5, 0.6875, 0.5312, 0.5625, 0.5, 0.5625, 0.5, 0.625, 0.5312, 0.625, 0.5312, 0.5625, 0.5312, 0.5, 0.5, 0.5, 0.5, 0.5625, 0.5312, 0.9375, 0.5, 0.9375, 0.5156, 1.0, 0.5312, 0.4375, 0.5, 0.4375, 0.5, 0.5, 0.5312, 0.5, 0.5312, 0.9375, 0.5312, 0.875, 0.5, 0.875, 0.5, 0.9375, 0.5312, 0.4375, 0.5312, 0.375, 0.5, 0.375, 0.5, 0.4375, 0.5312, 0.875, 0.5312, 0.8125, 0.5, 0.8125, 0.5, 0.875, 0.5312, 0.3125, 0.5, 0.3125, 0.5, 0.375, 0.5312, 0.375, 0.5312, 0.8125, 0.5312, 0.75, 0.5, 0.75, 0.5, 0.8125, 0.5, 0.9375, 0.4687, 0.9375, 0.4844, 1.0, 0.5, 0.5, 0.5, 0.4375, 0.4687, 0.4375, 0.4687, 0.5, 0.5, 0.875, 0.4687, 0.875, 0.4687, 0.9375, 0.5, 0.9375, 0.5, 0.4375, 0.5, 0.375, 0.4687, 0.375, 0.4687, 0.4375, 0.5, 0.875, 0.5, 0.8125, 0.4687, 0.8125, 0.4687, 0.875, 0.5, 0.3125, 0.4687, 0.3125, 0.4687, 0.375, 0.5, 0.375, 0.5, 0.8125, 0.5, 0.75, 0.4687, 0.75, 0.4687, 0.8125, 0.4687, 0.3125, 0.5, 0.3125, 0.5, 0.2965, 0.4687, 0.2965, 0.5, 0.75, 0.5, 0.6875, 0.4687, 0.6875, 0.4687, 0.75, 0.5, 0.6875, 0.5, 0.625, 0.4687, 0.625, 0.4687, 0.6875, 0.5, 0.5625, 0.4687, 0.5625, 0.4687, 0.625, 0.5, 0.625, 0.5, 0.5625, 0.5, 0.5, 0.4687, 0.5, 0.4687, 0.5625, 0.4687, 0.75, 0.4687, 0.6875, 0.4375, 0.6875, 0.4375, 0.75, 0.4687, 0.6875, 0.4687, 0.625, 0.4375, 0.625, 0.4375, 0.6875, 0.4687, 0.5625, 0.4375, 0.5625, 0.4375, 0.625, 0.4687, 0.625, 0.4687, 0.5625, 0.4687, 0.5, 0.4375, 0.5, 0.4375, 0.5625, 0.4687, 0.9375, 0.4375, 0.9375, 0.4531, 1.0, 0.4687, 0.5, 0.4687, 0.4375, 0.4375, 0.4375, 0.4375, 0.5, 0.4687, 0.9375, 0.4687, 0.875, 0.4375, 0.875, 0.4375, 0.9375, 0.4687, 0.4375, 0.4687, 0.375, 0.4375, 0.375, 0.4375, 0.4375, 0.4687, 0.8125, 0.4375, 0.8125, 0.4375, 0.875, 0.4687, 0.875, 0.4687, 0.3125, 0.4375, 0.3125, 0.4375, 0.375, 0.4687, 0.375, 0.4687, 0.75, 0.4375, 0.75, 0.4375, 0.8125, 0.4687, 0.8125, 0.4375, 0.3125, 0.4687, 0.3125, 0.4687, 0.2965, 0.4375, 0.2965, 0.4375, 0.4375, 0.4062, 0.4375, 0.4062, 0.5, 0.4375, 0.5, 0.4375, 0.9375, 0.4375, 0.875, 0.4062, 0.875, 0.4062, 0.9375, 0.4375, 0.4375, 0.4375, 0.375, 0.4062, 0.375, 0.4062, 0.4375, 0.4375, 0.8125, 0.4062, 0.8125, 0.4062, 0.875, 0.4375, 0.875, 0.4375, 0.3125, 0.4062, 0.3125, 0.4062, 0.375, 0.4375, 0.375, 0.4375, 0.8125, 0.4375, 0.75, 0.4062, 0.75, 0.4062, 0.8125, 0.4062, 0.3125, 0.4375, 0.3125, 0.4375, 0.2965, 0.4062, 0.2965, 0.4375, 0.6875, 0.4062, 0.6875, 0.4062, 0.75, 0.4375, 0.75, 0.4375, 0.6875, 0.4375, 0.625, 0.4062, 0.625, 0.4062, 0.6875, 0.4375, 0.5625, 0.4062, 0.5625, 0.4062, 0.625, 0.4375, 0.625, 0.4375, 0.5625, 0.4375, 0.5, 0.4062, 0.5, 0.4062, 0.5625, 0.4375, 0.9375, 0.4062, 0.9375, 0.4219, 1.0, 0.4062, 0.6875, 0.4062, 0.625, 0.375, 0.625, 0.375, 0.6875, 0.4062, 0.5625, 0.375, 0.5625, 0.375, 0.625, 0.4062, 0.625, 0.4062, 0.5625, 0.4062, 0.5, 0.375, 0.5, 0.375, 0.5625, 0.4062, 0.9375, 0.375, 0.9375, 0.3906, 1.0, 0.4062, 0.5, 0.4062, 0.4375, 0.375, 0.4375, 0.375, 0.5, 0.4062, 0.9375, 0.4062, 0.875, 0.375, 0.875, 0.375, 0.9375, 0.4062, 0.4375, 0.4062, 0.375, 0.375, 0.375, 0.375, 0.4375, 0.4062, 0.875, 0.4062, 0.8125, 0.375, 0.8125, 0.375, 0.875, 0.4062, 0.3125, 0.375, 0.3125, 0.375, 0.375, 0.4062, 0.375, 0.4062, 0.8125, 0.4062, 0.75, 0.375, 0.75, 0.375, 0.8125, 0.375, 0.3125, 0.4062, 0.3125, 0.4062, 0.2965, 0.375, 0.2965, 0.4062, 0.6875, 0.375, 0.6875, 0.375, 0.75, 0.4062, 0.75, 0.375, 0.9375, 0.375, 0.875, 0.3437, 0.875, 0.3437, 0.9375, 0.375, 0.4375, 0.375, 0.375, 0.3437, 0.375, 0.3437, 0.4375, 0.375, 0.875, 0.375, 0.8125, 0.3437, 0.8125, 0.3437, 0.875, 0.375, 0.3125, 0.3437, 0.3125, 0.3437, 0.375, 0.375, 0.375, 0.375, 0.8125, 0.375, 0.75, 0.3437, 0.75, 0.3437, 0.8125, 0.3437, 0.3125, 0.375, 0.3125, 0.375, 0.2965, 0.3437, 0.2965, 0.375, 0.6875, 0.3437, 0.6875, 0.3437, 0.75, 0.375, 0.75, 0.375, 0.6875, 0.375, 0.625, 0.3437, 0.625, 0.3437, 0.6875, 0.375, 0.5625, 0.3437, 0.5625, 0.3437, 0.625, 0.375, 0.625, 0.375, 0.5625, 0.375, 0.5, 0.3437, 0.5, 0.3437, 0.5625, 0.375, 0.9375, 0.3437, 0.9375, 0.3594, 1.0, 0.375, 0.5, 0.375, 0.4375, 0.3437, 0.4375, 0.3437, 0.5, 0.3437, 0.6875, 0.3437, 0.625, 0.3125, 0.625, 0.3125, 0.6875, 0.3437, 0.5625, 0.3125, 0.5625, 0.3125, 0.625, 0.3437, 0.625, 0.3437, 0.5625, 0.3437, 0.5, 0.3125, 0.5, 0.3125, 0.5625, 0.3437, 0.9375, 0.3125, 0.9375, 0.3281, 1.0, 0.3437, 0.5, 0.3437, 0.4375, 0.3125, 0.4375, 0.3125, 0.5, 0.3437, 0.9375, 0.3437, 0.875, 0.3125, 0.875, 0.3125, 0.9375, 0.3437, 0.4375, 0.3437, 0.375, 0.3125, 0.375, 0.3125, 0.4375, 0.3437, 0.875, 0.3437, 0.8125, 0.3125, 0.8125, 0.3125, 0.875, 0.3437, 0.3125, 0.3125, 0.3125, 0.3125, 0.375, 0.3437, 0.375, 0.3437, 0.8125, 0.3437, 0.75, 0.3125, 0.75, 0.3125, 0.8125, 0.3125, 0.2965, 0.3125, 0.3125, 0.3437, 0.3125, 0.3437, 0.2965, 0.3437, 0.75, 0.3437, 0.6875, 0.3125, 0.6875, 0.3125, 0.75, 0.3125, 0.4375, 0.3125, 0.375, 0.2812, 0.375, 0.2812, 0.4375, 0.3125, 0.875, 0.3125, 0.8125, 0.2812, 0.8125, 0.2812, 0.875, 0.3125, 0.3125, 0.2812, 0.3125, 0.2812, 0.375, 0.3125, 0.375, 0.3125, 0.75, 0.2812, 0.75, 0.2812, 0.8125, 0.3125, 0.8125, 0.2812, 0.2965, 0.2812, 0.3125, 0.3125, 0.3125, 0.3125, 0.2965, 0.3125, 0.75, 0.3125, 0.6875, 0.2812, 0.6875, 0.2812, 0.75, 0.3125, 0.6875, 0.3125, 0.625, 0.2812, 0.625, 0.2812, 0.6875, 0.3125, 0.5625, 0.2812, 0.5625, 0.2812, 0.625, 0.3125, 0.625, 0.3125, 0.5625, 0.3125, 0.5, 0.2812, 0.5, 0.2812, 0.5625, 0.3125, 0.9375, 0.2812, 0.9375, 0.2969, 1.0, 0.3125, 0.5, 0.3125, 0.4375, 0.2812, 0.4375, 0.2812, 0.5, 0.3125, 0.9375, 0.3125, 0.875, 0.2812, 0.875, 0.2812, 0.9375, 0.2812, 0.5625, 0.25, 0.5625, 0.25, 0.625, 0.2812, 0.625, 0.2812, 0.5625, 0.2812, 0.5, 0.25, 0.5, 0.25, 0.5625, 0.2812, 0.9375, 0.25, 0.9375, 0.2656, 1.0, 0.2812, 0.5, 0.2812, 0.4375, 0.25, 0.4375, 0.25, 0.5, 0.2812, 0.875, 0.25, 0.875, 0.25, 0.9375, 0.2812, 0.9375, 0.2812, 0.4375, 0.2812, 0.375, 0.25, 0.375, 0.25, 0.4375, 0.2812, 0.8125, 0.25, 0.8125, 0.25, 0.875, 0.2812, 0.875, 0.2812, 0.3125, 0.25, 0.3125, 0.25, 0.375, 0.2812, 0.375, 0.2812, 0.75, 0.25, 0.75, 0.25, 0.8125, 0.2812, 0.8125, 0.25, 0.3125, 0.2812, 0.3125, 0.2812, 0.2965, 0.25, 0.2965, 0.2812, 0.6875, 0.25, 0.6875, 0.25, 0.75, 0.2812, 0.75, 0.2812, 0.6875, 0.2812, 0.625, 0.25, 0.625, 0.25, 0.6875, 0.25, 0.3125, 0.2187, 0.3125, 0.2188, 0.375, 0.25, 0.375, 0.25, 0.8125, 0.25, 0.75, 0.2187, 0.75, 0.2188, 0.8125, 0.2187, 0.3125, 0.25, 0.3125, 0.25, 0.2965, 0.2187, 0.2965, 0.25, 0.75, 0.25, 0.6875, 0.2187, 0.6875, 0.2187, 0.75, 0.25, 0.6875, 0.25, 0.625, 0.2188, 0.625, 0.2187, 0.6875, 0.25, 0.5625, 0.2187, 0.5625, 0.2188, 0.625, 0.25, 0.625, 0.25, 0.5625, 0.25, 0.5, 0.2187, 0.5, 0.2187, 0.5625, 0.25, 0.9375, 0.2188, 0.9375, 0.2344, 1.0, 0.25, 0.5, 0.25, 0.4375, 0.2187, 0.4375, 0.2187, 0.5, 0.25, 0.9375, 0.25, 0.875, 0.2188, 0.875, 0.2188, 0.9375, 0.25, 0.4375, 0.25, 0.375, 0.2188, 0.375, 0.2187, 0.4375, 0.25, 0.875, 0.25, 0.8125, 0.2188, 0.8125, 0.2188, 0.875, 0.2187, 0.5625, 0.2187, 0.5, 0.1875, 0.5, 0.1875, 0.5625, 0.2188, 0.9375, 0.1875, 0.9375, 0.2031, 1.0, 0.2187, 0.5, 0.2187, 0.4375, 0.1875, 0.4375, 0.1875, 0.5, 0.2188, 0.9375, 0.2188, 0.875, 0.1875, 0.875, 0.1875, 0.9375, 0.2187, 0.4375, 0.2188, 0.375, 0.1875, 0.375, 0.1875, 0.4375, 0.2188, 0.875, 0.2188, 0.8125, 0.1875, 0.8125, 0.1875, 0.875, 0.2187, 0.3125, 0.1875, 0.3125, 0.1875, 0.375, 0.2188, 0.375, 0.2187, 0.75, 0.1875, 0.75, 0.1875, 0.8125, 0.2188, 0.8125, 0.1875, 0.3125, 0.2187, 0.3125, 0.2187, 0.2965, 0.1875, 0.2965, 0.2187, 0.6875, 0.1875, 0.6875, 0.1875, 0.75, 0.2187, 0.75, 0.2187, 0.6875, 0.2188, 0.625, 0.1875, 0.625, 0.1875, 0.6875, 0.2187, 0.5625, 0.1875, 0.5625, 0.1875, 0.625, 0.2188, 0.625, 0.1875, 0.8125, 0.1875, 0.75, 0.1563, 0.75, 0.1563, 0.8125, 0.1562, 0.3125, 0.1875, 0.3125, 0.1875, 0.2965, 0.1563, 0.2965, 0.1875, 0.6875, 0.1562, 0.6875, 0.1563, 0.75, 0.1875, 0.75, 0.1875, 0.6875, 0.1875, 0.625, 0.1563, 0.625, 0.1562, 0.6875, 0.1875, 0.5625, 0.1562, 0.5625, 0.1563, 0.625, 0.1875, 0.625, 0.1875, 0.5625, 0.1875, 0.5, 0.1562, 0.5, 0.1562, 0.5625, 0.1875, 0.9375, 0.1563, 0.9375, 0.1719, 1.0, 0.1875, 0.5, 0.1875, 0.4375, 0.1562, 0.4375, 0.1562, 0.5, 0.1875, 0.9375, 0.1875, 0.875, 0.1563, 0.875, 0.1563, 0.9375, 0.1875, 0.4375, 0.1875, 0.375, 0.1563, 0.375, 0.1562, 0.4375, 0.1875, 0.875, 0.1875, 0.8125, 0.1563, 0.8125, 0.1563, 0.875, 0.1875, 0.3125, 0.1562, 0.3125, 0.1563, 0.375, 0.1875, 0.375, 0.1562, 0.5, 0.125, 0.5, 0.125, 0.5625, 0.1562, 0.5625, 0.1563, 0.9375, 0.125, 0.9375, 0.1406, 1.0, 0.1562, 0.5, 0.1562, 0.4375, 0.125, 0.4375, 0.125, 0.5, 0.1563, 0.9375, 0.1563, 0.875, 0.125, 0.875, 0.125, 0.9375, 0.1562, 0.4375, 0.1563, 0.375, 0.125, 0.375, 0.125, 0.4375, 0.1563, 0.875, 0.1563, 0.8125, 0.125, 0.8125, 0.125, 0.875, 0.1562, 0.3125, 0.125, 0.3125, 0.125, 0.375, 0.1563, 0.375, 0.1563, 0.75, 0.125, 0.75, 0.125, 0.8125, 0.1563, 0.8125, 0.125, 0.2965, 0.125, 0.3125, 0.1562, 0.3125, 0.1563, 0.2965, 0.1562, 0.6875, 0.125, 0.6875, 0.125, 0.75, 0.1563, 0.75, 0.1562, 0.6875, 0.1563, 0.625, 0.125, 0.625, 0.125, 0.6875, 0.1562, 0.5625, 0.125, 0.5625, 0.125, 0.625, 0.1563, 0.625, 0.09375, 0.2965, 0.09375, 0.3125, 0.125, 0.3125, 0.125, 0.2965, 0.125, 0.6875, 0.09375, 0.6875, 0.09375, 0.75, 0.125, 0.75, 0.125, 0.6875, 0.125, 0.625, 0.09375, 0.625, 0.09375, 0.6875, 0.125, 0.5625, 0.09375, 0.5625, 0.09375, 0.625, 0.125, 0.625, 0.125, 0.5625, 0.125, 0.5, 0.09375, 0.5, 0.09375, 0.5625, 0.125, 0.9375, 0.09375, 0.9375, 0.1094, 1.0, 0.125, 0.5, 0.125, 0.4375, 0.09375, 0.4375, 0.09375, 0.5, 0.125, 0.9375, 0.125, 0.875, 0.09375, 0.875, 0.09375, 0.9375, 0.125, 0.4375, 0.125, 0.375, 0.09375, 0.375, 0.09375, 0.4375, 0.125, 0.875, 0.125, 0.8125, 0.09375, 0.8125, 0.09375, 0.875, 0.125, 0.3125, 0.09375, 0.3125, 0.09375, 0.375, 0.125, 0.375, 0.125, 0.8125, 0.125, 0.75, 0.09375, 0.75, 0.09375, 0.8125, 0.09375, 0.9375, 0.0625, 0.9375, 0.07813, 1.0, 0.09375, 0.5, 0.09375, 0.4375, 0.0625, 0.4375, 0.0625, 0.5, 0.09375, 0.9375, 0.09375, 0.875, 0.0625, 0.875, 0.0625, 0.9375, 0.09375, 0.4375, 0.09375, 0.375, 0.0625, 0.375, 0.0625, 0.4375, 0.09375, 0.875, 0.09375, 0.8125, 0.0625, 0.8125, 0.0625, 0.875, 0.09375, 0.3125, 0.0625, 0.3125, 0.0625, 0.375, 0.09375, 0.375, 0.09375, 0.75, 0.0625, 0.75, 0.0625, 0.8125, 0.09375, 0.8125, 0.0625, 0.2965, 0.0625, 0.3125, 0.09375, 0.3125, 0.09375, 0.2965, 0.09375, 0.6875, 0.0625, 0.6875, 0.0625, 0.75, 0.09375, 0.75, 0.09375, 0.6875, 0.09375, 0.625, 0.0625, 0.625, 0.0625, 0.6875, 0.09375, 0.5625, 0.0625, 0.5625, 0.0625, 0.625, 0.09375, 0.625, 0.09375, 0.5625, 0.09375, 0.5, 0.0625, 0.5, 0.0625, 0.5625, 0.0625, 0.75, 0.0625, 0.6875, 0.03125, 0.6875, 0.03125, 0.75, 0.0625, 0.6875, 0.0625, 0.625, 0.03125, 0.625, 0.03125, 0.6875, 0.0625, 0.5625, 0.03125, 0.5625, 0.03125, 0.625, 0.0625, 0.625, 0.0625, 0.5625, 0.0625, 0.5, 0.03125, 0.5, 0.03125, 0.5625, 0.0625, 0.9375, 0.03125, 0.9375, 0.04688, 1.0, 0.0625, 0.5, 0.0625, 0.4375, 0.03125, 0.4375, 0.03125, 0.5, 0.0625, 0.9375, 0.0625, 0.875, 0.03125, 0.875, 0.03125, 0.9375, 0.0625, 0.4375, 0.0625, 0.375, 0.03125, 0.375, 0.03125, 0.4375, 0.0625, 0.875, 0.0625, 0.8125, 0.03125, 0.8125, 0.03125, 0.875, 0.0625, 0.3125, 0.03125, 0.3125, 0.03125, 0.375, 0.0625, 0.375, 0.0625, 0.75, 0.03125, 0.75, 0.03125, 0.8125, 0.0625, 0.8125, 0.03125, 0.2965, 0.03125, 0.3125, 0.0625, 0.3125, 0.0625, 0.2965, 0.03125, 0.4375, 0.0, 0.4375, 0.0, 0.5, 0.03125, 0.5, 0.03125, 0.9375, 0.03125, 0.875, 8.941e-08, 0.875, 2.384e-07, 0.9375, 0.03125, 0.4375, 0.03125, 0.375, 5.96e-08, 0.375, 0.0, 0.4375, 0.03125, 0.875, 0.03125, 0.8125, 5.96e-08, 0.8125, 8.941e-08, 0.875, 0.03125, 0.3125, 0.0, 0.3125, 5.96e-08, 0.375, 0.03125, 0.375, 0.03125, 0.75, 0.0, 0.75, 5.96e-08, 0.8125, 0.03125, 0.8125, 0.0, 0.2965, 0.0, 0.3125, 0.03125, 0.3125, 0.03125, 0.2965, 0.03125, 0.75, 0.03125, 0.6875, 0.0, 0.6875, 0.0, 0.75, 0.03125, 0.6875, 0.03125, 0.625, 5.96e-08, 0.625, 0.0, 0.6875, 0.03125, 0.5625, 0.0, 0.5625, 5.96e-08, 0.625, 0.03125, 0.625, 0.03125, 0.5625, 0.03125, 0.5, 0.0, 0.5, 0.0, 0.5625, 0.03125, 0.9375, 2.384e-07, 0.9375, 0.01563, 1.0, 1.0, 0.6875, 1.0, 0.625, 0.9688, 0.625, 0.9688, 0.6875, 1.0, 0.5625, 0.9688, 0.5625, 0.9688, 0.625, 1.0, 0.625, 1.0, 0.5625, 1.0, 0.5, 0.9688, 0.5, 0.9688, 0.5625, 1.0, 0.9375, 0.9688, 0.9375, 0.9844, 1.0, 1.0, 0.4375, 0.9688, 0.4375, 0.9688, 0.5, 1.0, 0.5, 1.0, 0.9375, 1.0, 0.875, 0.9688, 0.875, 0.9688, 0.9375, 1.0, 0.4375, 1.0, 0.375, 0.9688, 0.375, 0.9688, 0.4375, 1.0, 0.8125, 0.9688, 0.8125, 0.9688, 0.875, 1.0, 0.875, 1.0, 0.3125, 0.9688, 0.3125, 0.9688, 0.375, 1.0, 0.375, 1.0, 0.75, 0.9688, 0.75, 0.9688, 0.8125, 1.0, 0.8125, 0.9688, 0.2965, 0.9688, 0.3125, 1.0, 0.3125, 1.0, 0.2965, 1.0, 0.75, 1.0, 0.6875, 0.9688, 0.6875, 0.9688, 0.75, 0.9688, 0.4375, 0.9688, 0.375, 0.9375, 0.375, 0.9375, 0.4375, 0.9688, 0.875, 0.9688, 0.8125, 0.9375, 0.8125, 0.9375, 0.875, 0.9688, 0.3125, 0.9375, 0.3125, 0.9375, 0.375, 0.9688, 0.375, 0.9688, 0.75, 0.9375, 0.75, 0.9375, 0.8125, 0.9688, 0.8125, 0.9375, 0.2965, 0.9375, 0.3125, 0.9688, 0.3125, 0.9688, 0.2965, 0.9688, 0.6875, 0.9375, 0.6875, 0.9375, 0.75, 0.9688, 0.75, 0.9688, 0.6875, 0.9688, 0.625, 0.9375, 0.625, 0.9375, 0.6875, 0.9688, 0.5625, 0.9375, 0.5625, 0.9375, 0.625, 0.9688, 0.625, 0.9688, 0.5625, 0.9688, 0.5, 0.9375, 0.5, 0.9375, 0.5625, 0.9688, 0.9375, 0.9375, 0.9375, 0.9531, 1.0, 0.9688, 0.5, 0.9688, 0.4375, 0.9375, 0.4375, 0.9375, 0.5, 0.9688, 0.9375, 0.9688, 0.875, 0.9375, 0.875, 0.9375, 0.9375, 0.9375, 0.5625, 0.9062, 0.5625, 0.9062, 0.625, 0.9375, 0.625, 0.9375, 0.5625, 0.9375, 0.5, 0.9062, 0.5, 0.9062, 0.5625, 0.9375, 0.9375, 0.9063, 0.9375, 0.9219, 1.0, 0.9375, 0.5, 0.9375, 0.4375, 0.9062, 0.4375, 0.9062, 0.5, 0.9375, 0.9375, 0.9375, 0.875, 0.9063, 0.875, 0.9063, 0.9375, 0.9375, 0.4375, 0.9375, 0.375, 0.9062, 0.375, 0.9062, 0.4375, 0.9375, 0.8125, 0.9062, 0.8125, 0.9063, 0.875, 0.9375, 0.875, 0.9375, 0.3125, 0.9062, 0.3125, 0.9062, 0.375, 0.9375, 0.375, 0.9375, 0.75, 0.9062, 0.75, 0.9062, 0.8125, 0.9375, 0.8125, 0.9062, 0.2965, 0.9062, 0.3125, 0.9375, 0.3125, 0.9375, 0.2965, 0.9375, 0.6875, 0.9062, 0.6875, 0.9062, 0.75, 0.9375, 0.75, 0.9375, 0.6875, 0.9375, 0.625, 0.9062, 0.625, 0.9062, 0.6875, 0.9063, 0.875, 0.9062, 0.8125, 0.875, 0.8125, 0.875, 0.875, 0.9062, 0.3125, 0.875, 0.3125, 0.875, 0.375, 0.9062, 0.375, 0.9062, 0.75, 0.875, 0.75, 0.875, 0.8125, 0.9062, 0.8125, 0.875, 0.2965, 0.875, 0.3125, 0.9062, 0.3125, 0.9062, 0.2965, 0.9062, 0.6875, 0.875, 0.6875, 0.875, 0.75, 0.9062, 0.75, 0.9062, 0.6875, 0.9062, 0.625, 0.875, 0.625, 0.875, 0.6875, 0.9062, 0.5625, 0.875, 0.5625, 0.875, 0.625, 0.9062, 0.625, 0.9062, 0.5625, 0.9062, 0.5, 0.875, 0.5, 0.875, 0.5625, 0.9063, 0.9375, 0.875, 0.9375, 0.8906, 1.0, 0.9062, 0.4375, 0.875, 0.4375, 0.875, 0.5, 0.9062, 0.5, 0.9063, 0.9375, 0.9063, 0.875, 0.875, 0.875, 0.875, 0.9375, 0.9062, 0.4375, 0.9062, 0.375, 0.875, 0.375, 0.875, 0.4375, 0.875, 0.5625, 0.8438, 0.5625, 0.8438, 0.625, 0.875, 0.625, 0.875, 0.5, 0.8438, 0.5, 0.8438, 0.5625, 0.875, 0.5625, 0.875, 0.9375, 0.8438, 0.9375, 0.8594, 1.0, 0.875, 0.5, 0.875, 0.4375, 0.8438, 0.4375, 0.8438, 0.5, 0.875, 0.875, 0.8438, 0.875, 0.8438, 0.9375, 0.875, 0.9375, 0.875, 0.4375, 0.875, 0.375, 0.8438, 0.375, 0.8438, 0.4375, 0.875, 0.875, 0.875, 0.8125, 0.8438, 0.8125, 0.8438, 0.875, 0.875, 0.3125, 0.8438, 0.3125, 0.8438, 0.375, 0.875, 0.375, 0.875, 0.8125, 0.875, 0.75, 0.8438, 0.75, 0.8438, 0.8125, 0.8438, 0.2965, 0.8438, 0.3125, 0.875, 0.3125, 0.875, 0.2965, 0.875, 0.6875, 0.8438, 0.6875, 0.8438, 0.75, 0.875, 0.75, 0.875, 0.6875, 0.875, 0.625, 0.8438, 0.625, 0.8438, 0.6875, 0.8438, 0.3125, 0.8125, 0.3125, 0.8125, 0.375, 0.8438, 0.375, 0.8438, 0.75, 0.8125, 0.75, 0.8125, 0.8125, 0.8438, 0.8125, 0.8125, 0.2965, 0.8125, 0.3125, 0.8438, 0.3125, 0.8438, 0.2965, 0.8438, 0.6875, 0.8125, 0.6875, 0.8125, 0.75, 0.8438, 0.75, 0.8438, 0.6875, 0.8438, 0.625, 0.8125, 0.625, 0.8125, 0.6875, 0.8438, 0.5625, 0.8125, 0.5625, 0.8125, 0.625, 0.8438, 0.625, 0.8438, 0.5625, 0.8438, 0.5, 0.8125, 0.5, 0.8125, 0.5625, 0.8438, 0.9375, 0.8125, 0.9375, 0.8281, 1.0, 0.8438, 0.5, 0.8438, 0.4375, 0.8125, 0.4375, 0.8125, 0.5, 0.8438, 0.9375, 0.8438, 0.875, 0.8125, 0.875, 0.8125, 0.9375, 0.8438, 0.4375, 0.8438, 0.375, 0.8125, 0.375, 0.8125, 0.4375, 0.8438, 0.8125, 0.8125, 0.8125, 0.8125, 0.875, 0.8438, 0.875, 0.8125, 0.5625, 0.8125, 0.5, 0.7812, 0.5, 0.7812, 0.5625, 0.8125, 0.9375, 0.7812, 0.9375, 0.7969, 1.0, 0.8125, 0.4375, 0.7812, 0.4375, 0.7812, 0.5, 0.8125, 0.5, 0.8125, 0.9375, 0.8125, 0.875, 0.7812, 0.875, 0.7812, 0.9375, 0.8125, 0.4375, 0.8125, 0.375, 0.7812, 0.375, 0.7812, 0.4375, 0.8125, 0.875, 0.8125, 0.8125, 0.7812, 0.8125, 0.7812, 0.875, 0.8125, 0.3125, 0.7812, 0.3125, 0.7812, 0.375, 0.8125, 0.375, 0.8125, 0.8125, 0.8125, 0.75, 0.7812, 0.75, 0.7812, 0.8125, 0.7812, 0.2965, 0.7812, 0.3125, 0.8125, 0.3125, 0.8125, 0.2965, 0.8125, 0.6875, 0.7812, 0.6875, 0.7812, 0.75, 0.8125, 0.75, 0.8125, 0.6875, 0.8125, 0.625, 0.7812, 0.625, 0.7812, 0.6875, 0.8125, 0.5625, 0.7812, 0.5625, 0.7812, 0.625, 0.8125, 0.625, 0.7812, 0.75, 0.75, 0.75, 0.75, 0.8125, 0.7812, 0.8125, 0.75, 0.2965, 0.75, 0.3125, 0.7812, 0.3125, 0.7812, 0.2965, 0.7812, 0.6875, 0.75, 0.6875, 0.75, 0.75, 0.7812, 0.75, 0.7812, 0.625, 0.75, 0.625, 0.75, 0.6875, 0.7812, 0.6875, 0.7812, 0.5625, 0.75, 0.5625, 0.75, 0.625, 0.7812, 0.625, 0.7812, 0.5, 0.75, 0.5, 0.75, 0.5625, 0.7812, 0.5625, 0.7812, 0.9375, 0.75, 0.9375, 0.7656, 1.0, 0.7812, 0.4375, 0.75, 0.4375, 0.75, 0.5, 0.7812, 0.5, 0.7812, 0.875, 0.75, 0.875, 0.75, 0.9375, 0.7812, 0.9375, 0.7812, 0.4375, 0.7812, 0.375, 0.75, 0.375, 0.75, 0.4375, 0.7812, 0.8125, 0.75, 0.8125, 0.75, 0.875, 0.7812, 0.875, 0.7812, 0.3125, 0.75, 0.3125, 0.75, 0.375, 0.7812, 0.375, 0.7719, 0.5148, 0.75, 0.5126, 0.7281, 0.5148, 0.707, 0.5212, 0.6876, 0.5315, 0.7083, 0.5627, 0.7213, 0.5557, 0.7354, 0.5515, 0.75, 0.55, 0.7646, 0.5515, 0.7083, 0.5627, 0.6876, 0.5315, 0.6705, 0.5455, 0.6565, 0.5626, 0.6462, 0.582, 0.6398, 0.6031, 0.6376, 0.625, 0.6398, 0.6469, 0.6462, 0.668, 0.6565, 0.6874, 0.6705, 0.7045, 0.6876, 0.7185, 0.707, 0.7288, 0.7281, 0.7352, 0.75, 0.7374, 0.7719, 0.7352, 0.793, 0.7288, 0.8124, 0.7185, 0.8295, 0.7045, 0.8435, 0.6874, 0.8538, 0.668, 0.8602, 0.6469, 0.8624, 0.625, 0.8602, 0.6031, 0.8538, 0.582, 0.8435, 0.5626, 0.8295, 0.5455, 0.8124, 0.5315, 0.793, 0.5212, 0.7719, 0.5148, 0.7646, 0.5515, 0.7787, 0.5557, 0.7917, 0.5627, 0.803, 0.572, 0.8123, 0.5833, 0.8193, 0.5963, 0.8235, 0.6104, 0.825, 0.625, 0.8235, 0.6396, 0.8193, 0.6537, 0.8123, 0.6667, 0.803, 0.678, 0.7917, 0.6873, 0.7787, 0.6943, 0.7646, 0.6985, 0.75, 0.7, 0.7354, 0.6985, 0.7213, 0.6943, 0.7083, 0.6873, 0.697, 0.678, 0.6877, 0.6667, 0.6807, 0.6537, 0.6765, 0.6396, 0.675, 0.625, 0.6765, 0.6104, 0.6807, 0.5963, 0.6877, 0.5833, 0.697, 0.572])
me_cilindro.materials.append(mat_champi_on)
me_cilindro.use_remesh_fix_poles = True
me_cilindro.use_remesh_preserve_attributes = False
me_cilindro.use_mirror_vertex_groups = False
me_cilindro.update()

# ---- objects
ob_cilindro = bpy.data.objects.new('Cilindro', me_cilindro)

# ---- transforms, parenting, visibility, modifiers, constraints
ob_cilindro.location = (0.0, 0.0, 0.0)
ob_cilindro.lineart.crease_threshold = 0.0

# ---- collection membership
col_collection.objects.link(ob_cilindro)

# ---- scene / render settings (as saved in the file)
scene.frame_start = 1; scene.frame_end = 250; scene.frame_set(1)
scene.render.engine = 'BLENDER_EEVEE_NEXT'
scene.cycles.use_denoising = False
scene.cycles.samples = 128
scene.cycles.sampling_pattern = 'TABULATED_SOBOL'
scene.cycles.use_adaptive_sampling = False
scene.cycles.use_light_tree = False
scene.view_settings.view_transform = 'Filmic'
bpy.context.view_layer.update()

# ---- added for rendering (the .blend has no active camera and no usable light): camera, sun
cam_auto = bpy.data.cameras.new('AutoCamera')
cam_auto.lens = 50.0
cam_auto.sensor_width = 36.0
cam_auto.clip_end = 1000.0
ob_auto_camera = bpy.data.objects.new('AutoCamera', cam_auto)
scene.collection.objects.link(ob_auto_camera)
ob_auto_camera.location = (5.1925, -6.231, 4.67667)
ob_auto_camera.rotation_euler = (1.09748, -7.21219e-08, 0.694738)
scene.camera = ob_auto_camera
light_auto_sun = bpy.data.lights.new('AutoSun', 'SUN')
light_auto_sun.energy = 3.0
light_auto_sun.angle = 0.0523599
ob_auto_sun = bpy.data.objects.new('AutoSun', light_auto_sun)
scene.collection.objects.link(ob_auto_sun)
ob_auto_sun.rotation_euler = (0.872665, 0.174533, 0.523599)
bpy.context.view_layer.update()
